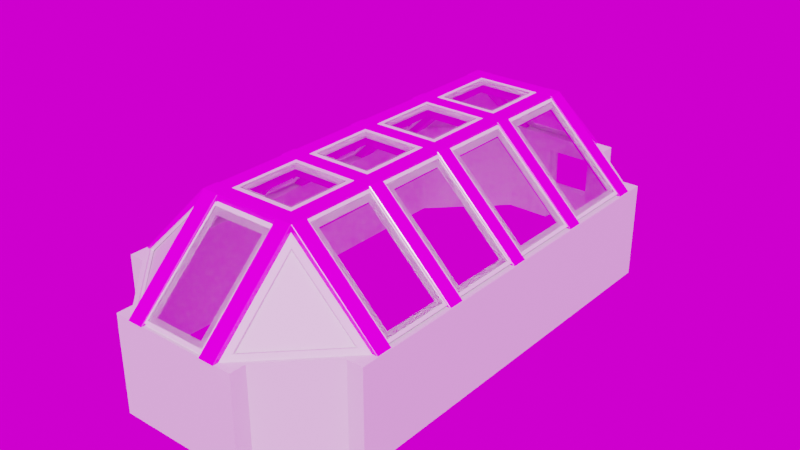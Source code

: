 # Source: room_with_windows_extra_small.blend  (saved by Blender 2.90.8; exported with 4.5.12 LTS)
import bpy
from mathutils import Matrix  # noqa: F401  (used for matrix-valued properties, if any)

bpy.ops.wm.read_factory_settings(use_empty=True)
scene = bpy.context.scene
scene.name = 'Scene'

# ---- collections
col_collection_1 = bpy.data.collections.new('Collection 1'); scene.collection.children.link(col_collection_1)
col_window_front = bpy.data.collections.new('window front'); scene.collection.children.link(col_window_front)
col_window_front_001 = bpy.data.collections.new('window front.001'); scene.collection.children.link(col_window_front_001)
col_window_front_002 = bpy.data.collections.new('window front.002'); scene.collection.children.link(col_window_front_002)
col_window_front_004 = bpy.data.collections.new('window front.004'); scene.collection.children.link(col_window_front_004)
col_windowscorner = bpy.data.collections.new('WindowsCorner'); scene.collection.children.link(col_windowscorner)
col_windowscorner_001 = bpy.data.collections.new('WindowsCorner.001'); scene.collection.children.link(col_windowscorner_001)

# ---- images (referenced by path relative to the original .blend; pixels are not part of the script)
import os
ASSET_DIR = os.environ.get("B2B_ASSET_DIR", "")  # directory of the original .blend (textures are referenced by path, not embedded)
HERE = os.path.dirname(os.path.abspath(__file__))  # packed textures are extracted next to this script under _unpacked/

def load_image(name, relpath, width, height, colorspace="sRGB"):
    """Load a texture the original file referenced (path relative to the .blend, or extracted next to this script)."""
    p = next((c for c in (os.path.join(HERE, relpath), os.path.join(ASSET_DIR, relpath)) if relpath and os.path.exists(c)), "")
    if p:
        img = bpy.data.images.load(p, check_existing=True)
        img.name = name
    else:  # same state as the original file: an image datablock whose file is absent (Cycles renders it pink)
        img = bpy.data.images.new(name, width, height)
        img.source = "FILE"
        img.filepath = "//" + (relpath or name)
    img.colorspace_settings.name = colorspace
    return img
img_plywood_diff_2k_jpg = load_image('plywood_diff_2k.jpg', 'plywood_diff_2k.jpg', 1024, 1024, 'sRGB')
img_plywood_nor_2k_jpg = load_image('plywood_nor_2k.jpg', 'plywood_nor_2k.jpg', 1024, 1024, 'sRGB')
img_lauter_waterfall_8k_exr = load_image('lauter_waterfall_8k.exr', 'lauter_waterfall_8k.exr', 1024, 1024, 'Linear Rec.709')

# ---- materials (node trees are filled in below, after node groups)
mat_material = bpy.data.materials.new('Material')
mat_material.use_transparent_shadow = False
mat_material_002 = bpy.data.materials.new('Material.002')
mat_material_002.use_transparent_shadow = False
mat_material_001 = bpy.data.materials.new('Material.001')
mat_material_001.use_transparent_shadow = False

# ---- material node trees
mat_material.use_nodes = True; mat_material.node_tree.nodes.clear()
_N = mat_material.node_tree.nodes; _L = mat_material.node_tree.links
n0 = _N.new('ShaderNodeOutputMaterial'); n0.name = 'Material Output'; n0.location = (300, 300)
n1 = _N.new('ShaderNodeBsdfPrincipled'); n1.name = 'Principled BSDF'; n1.location = (10, 300)
n1.distribution = 'GGX'
n1.subsurface_method = 'BURLEY'
n1.inputs[2].default_value = 0.1805
n1.inputs[3].default_value = 1.45
n1.inputs[27].default_value = (0.0, 0.0, 0.0, 1.0)
n1.inputs[28].default_value = 1.0
n2 = _N.new('ShaderNodeTexImage'); n2.name = 'Image Texture'; n2.location = (-557, 307)
n2.image = img_plywood_diff_2k_jpg
n3 = _N.new('ShaderNodeNormalMap'); n3.name = 'Normal Map'; n3.location = (-296, 3)
n4 = _N.new('ShaderNodeTexImage'); n4.name = 'Image Texture.001'; n4.location = (-746, 3)
n4.image = img_plywood_nor_2k_jpg
_L.new(n1.outputs[0], n0.inputs[0])
_L.new(n2.outputs[0], n1.inputs[0])
_L.new(n4.outputs[0], n3.inputs[0])
_L.new(n3.outputs[0], n1.inputs[5])
n0.is_active_output = True
mat_material_002.use_nodes = True; mat_material_002.node_tree.nodes.clear()
_N = mat_material_002.node_tree.nodes; _L = mat_material_002.node_tree.links
n0 = _N.new('ShaderNodeBsdfPrincipled'); n0.name = 'Principled BSDF'; n0.location = (-505, 348)
n0.distribution = 'GGX'
n0.subsurface_method = 'BURLEY'
n0.inputs[3].default_value = 1.45
n0.inputs[27].default_value = (0.0, 0.0, 0.0, 1.0)
n0.inputs[28].default_value = 1.0
n1 = _N.new('ShaderNodeOutputMaterial'); n1.name = 'Material Output'; n1.location = (-215, 348)
_L.new(n0.outputs[0], n1.inputs[0])
n1.is_active_output = True
mat_material_001.use_nodes = True; mat_material_001.node_tree.nodes.clear()
_N = mat_material_001.node_tree.nodes; _L = mat_material_001.node_tree.links
n0 = _N.new('ShaderNodeOutputMaterial'); n0.name = 'Material Output'; n0.location = (300, 300)
n1 = _N.new('ShaderNodeBsdfGlass'); n1.name = 'Glass BSDF'; n1.location = (-206, 280)
n1.distribution = 'BECKMANN'
n1.inputs[2].default_value = 1.45
_L.new(n1.outputs[0], n0.inputs[0])
n0.is_active_output = True

# ---- world
world_world = bpy.data.worlds.new('World'); scene.world = world_world
world_world.use_nodes = True; world_world.node_tree.nodes.clear()
_N = world_world.node_tree.nodes; _L = world_world.node_tree.links
n0 = _N.new('ShaderNodeOutputWorld'); n0.name = 'World Output'; n0.location = (-191, 302)
n1 = _N.new('ShaderNodeTexEnvironment'); n1.name = 'Environment Texture'; n1.location = (-513, 281)
n1.image = img_lauter_waterfall_8k_exr
_L.new(n1.outputs[0], n0.inputs[0])
n0.is_active_output = True
world_world.color = (0.05088, 0.05088, 0.05088)
world_world.use_sun_shadow = False
world_world.sun_shadow_jitter_overblur = 0.0

# ---- meshes
me_cube_041 = bpy.data.meshes.new('Cube.041')
me_cube_041.from_pydata([(-4.235, 4.592, 4.083), (-4.235, 6.331, 2.441), (-4.235, 6.728, 2.441), (-3.835, 6.331, 2.441), (-3.835, 6.728, 2.441), (-4.23, -4.608, 4.079), (-4.235, 4.592, 4.479), (-3.83, -4.608, 4.079), (-3.835, 4.592, 4.079), (-3.835, 4.592, 4.479), (-4.23, -6.358, 2.44), (-4.23, -6.753, 2.44), (-4.23, -4.609, 4.478), (-3.83, -6.358, 2.44), (-3.83, -6.753, 2.44), (-3.83, -4.609, 4.478)], [], [(0, 6, 2, 1), (1, 2, 4, 3), (3, 4, 9, 8), (8, 9, 6, 0), (1, 3, 8, 0), (4, 2, 6, 9), (5, 12, 6, 0), (8, 9, 15, 7), (7, 5, 12, 15), (0, 8, 7, 5), (9, 6, 12, 15), (10, 11, 12, 5), (7, 15, 14, 13), (13, 14, 11, 10), (5, 7, 13, 10), (15, 12, 11, 14)])
_uv = me_cube_041.uv_layers.new(name='UVMap')
_uv.uv.foreach_set('vector', [0.3155, 0.9525, 0.3878, 0.8954, 0.7651, 0.8941, 0.7762, 0.9495, 0.01782, 0.4153, -6.177e-06, 0.4153, 1.409e-05, 0.3396, 0.01784, 0.3396, 0.7657, 0.8944, 0.7767, 0.9498, 0.3139, 0.9529, 0.3876, 0.8946, 5.465e-05, 0.188, 0.01801, 0.188, 0.01799, 0.2638, 0.000222, 0.2638, 0.0002404, 0.3392, 0.0002607, 0.2634, 0.5862, 0.2659, 0.5862, 0.3417, 1.409e-05, 0.3396, 3.441e-05, 0.2638, 0.5861, 0.2658, 0.5861, 0.3415, 0.9984, 0.5081, 0.999, 0.9923, -8.127, 0.9799, -8.127, 0.4964, 0.9988, 0.7245, 0.9988, 0.8002, -1.142, 0.7918, -1.142, 0.7162, 0.01799, 0.2638, 0.03594, 0.2638, 0.03596, 0.1882, 0.01801, 0.1882, -8.117, 0.4888, -8.121, -0.005313, 0.9887, 0.004746, 0.9936, 0.4988, 0.09587, 0.3396, 0.09589, 0.2638, 0.9038, 0.264, 0.9038, 0.3398, 0.9743, 0.2683, 0.992, 0.2682, 0.8984, 0.6548, 0.8979, 0.5792, 0.09616, 0.7263, 0.09614, 0.8019, -6.355e-06, 0.4159, 0.01772, 0.4159, 0.9823, 0.3398, 1.0, 0.3398, 1.0, 0.4156, 0.9823, 0.4156, 0.9038, 0.4161, 0.9038, 0.3404, 0.9823, 0.3398, 0.9823, 0.4156, 0.9038, 0.3398, 0.9038, 0.264, 1.0, 0.2641, 1.0, 0.3398])
me_cube_041.materials.append(mat_material)
me_cube_041.use_remesh_fix_poles = True
me_cube_041.use_remesh_preserve_attributes = False
me_cube_041.use_mirror_vertex_groups = False
me_cube_041.update()
me_cube_043 = bpy.data.meshes.new('Cube.043')
me_cube_043.from_pydata([(-4.614, 1.254, 4.087), (-4.614, 2.901, 2.445), (-4.595, 3.306, 2.441), (-4.176, 2.907, 2.445), (-4.195, 3.306, 2.441), (-4.591, -1.21, 4.083), (-4.595, 1.243, 4.483), (-4.191, -1.209, 4.083), (-4.176, 1.24, 4.083), (-4.195, 1.243, 4.483), (-4.591, -2.909, 2.444), (-4.591, -3.31, 2.444), (-4.591, -1.209, 4.482), (-4.191, -2.907, 2.444), (-4.191, -3.31, 2.444), (-4.191, -1.21, 4.482)], [], [(0, 6, 2, 1), (1, 2, 4, 3), (3, 4, 9, 8), (8, 0, 6, 9), (1, 3, 8, 0), (4, 2, 6, 9), (5, 12, 6, 0), (8, 9, 15, 7), (7, 15, 12, 5), (0, 8, 7, 5), (9, 6, 12, 15), (10, 11, 12, 5), (7, 15, 14, 13), (13, 14, 11, 10), (5, 7, 13, 10), (15, 12, 11, 14)])
_uv = me_cube_043.uv_layers.new(name='UVMap')
_uv.uv.foreach_set('vector', [0.156, 0.5448, 0.1568, 0.6188, 0.0003005, 0.2378, 0.03271, 0.2385, 0.1995, 0.005961, 0.1974, 0.08151, 0.1654, 0.08044, 0.1644, 0.00592, 0.9678, 0.6204, 0.9997, 0.6197, 0.8423, 1.0, 0.8422, 0.9257, 0.1324, -0.0004219, 0.1324, 0.08142, 0.1641, 0.07847, 0.1644, 0.003822, 0.0004799, 0.08129, 0.0008604, -0.0005728, 0.1324, -0.0004219, 0.1324, 0.08142, 0.0003004, 0.2378, 0.0003861, 0.1631, 0.1572, 0.1633, 0.1571, 0.2379, 0.8283, 0.5445, 0.8282, 0.619, 0.1568, 0.6188, 0.156, 0.5448, 0.8422, 0.9257, 0.8423, 1.0, 0.1709, 0.9991, 0.171, 0.9246, 0.2315, 0.007009, 0.2314, 0.08155, 0.1994, 0.08152, 0.1995, 0.006976, 0.0003861, 0.1631, 0.001657, 0.08129, 0.6729, 0.08564, 0.6728, 0.1603, 0.1571, 0.2379, 0.1572, 0.1633, 0.8287, 0.1641, 0.8286, 0.2387, 0.9846, 0.3996, 0.9979, 0.4284, 0.5808, 0.4326, 0.6484, 0.4013, 0.5815, 0.4324, 0.6479, 0.4014, 0.9845, 0.3994, 0.9982, 0.4301, 0.8123, 0.0853, 0.844, 0.08533, 0.844, 0.16, 0.8122, 0.16, 0.6728, 0.1603, 0.6729, 0.08564, 0.8123, 0.0853, 0.8122, 0.16, 0.8286, 0.2387, 0.8287, 0.1641, 1.0, 0.1643, 1.0, 0.2389])
me_cube_043.materials.append(mat_material)
me_cube_043.use_remesh_fix_poles = True
me_cube_043.use_remesh_preserve_attributes = False
me_cube_043.use_mirror_vertex_groups = False
me_cube_043.update()
me_cube = bpy.data.meshes.new('Cube')
me_cube.from_pydata([(-4.557, -2.92, 2.041), (-4.557, -2.92, 2.441), (-4.557, -3.32, 2.041), (-4.557, -3.32, 2.441), (-4.557, -2.92, 0.04127), (-4.557, -3.32, 0.04127), (-6.693, -1.163, 2.441), (-6.693, -1.164, 2.041), (-5.014, -3.32, 0.04127), (-5.014, -3.32, 2.041), (-5.014, -2.92, 2.441), (-5.014, -2.92, 0.04127), (-5.014, -3.32, 2.441), (-5.014, -2.92, 2.041), (-6.293, -1.163, 2.441), (-6.293, -1.164, 2.041), (-6.693, -1.164, 0.04109), (-6.293, -1.164, 0.04109), (-6.293, -1.617, 0.04109), (-6.293, -1.616, 2.041), (-6.293, -1.616, 2.441), (-6.693, -1.617, 2.041), (-6.693, -1.617, 0.04109), (-6.688, -1.615, 2.441), (4.557, -2.92, 2.041), (4.557, -2.92, 2.441), (4.557, -3.32, 2.041), (4.557, -3.32, 2.441), (4.557, -2.92, 0.04127), (4.557, -3.32, 0.04127), (6.693, -1.163, 2.441), (6.693, -1.164, 2.041), (5.014, -3.32, 0.04127), (5.014, -3.32, 2.041), (5.014, -2.92, 2.441), (5.014, -2.92, 0.04127), (5.014, -3.32, 2.441), (5.014, -2.92, 2.041), (6.293, -1.163, 2.441), (6.293, -1.163, 2.041), (6.693, -1.164, 0.04109), (6.293, -1.164, 0.04109), (6.293, -1.617, 0.04109), (6.293, -1.616, 2.441), (6.293, -1.617, 2.041), (6.693, -1.617, 2.041), (6.693, -1.617, 0.04109), (6.688, -1.615, 2.441), (-4.557, 2.92, 2.041), (-4.557, 2.92, 2.441), (-4.557, 3.32, 2.041), (-4.557, 3.32, 2.441), (-4.557, 2.92, 0.04127), (-4.557, 3.32, 0.04127), (-6.693, 1.163, 2.441), (-6.693, 1.164, 2.041), (-5.014, 3.32, 0.04127), (-5.014, 3.32, 2.041), (-5.014, 2.92, 2.441), (-5.014, 2.92, 0.04127), (-5.014, 3.32, 2.441), (-5.014, 2.92, 2.041), (-6.293, 1.163, 2.441), (-6.293, 1.163, 2.041), (-6.693, 1.164, 0.04109), (-6.293, 1.164, 0.04109), (-6.293, 1.617, 0.04109), (-6.293, 1.616, 2.041), (-6.293, 1.616, 2.441), (-6.693, 1.617, 2.041), (-6.693, 1.617, 0.04109), (-6.688, 1.615, 2.441), (4.557, 2.92, 2.041), (4.557, 2.92, 2.441), (4.557, 3.32, 2.041), (4.557, 3.32, 2.441), (4.557, 2.92, 0.04127), (4.557, 3.32, 0.04127), (6.693, 1.163, 2.441), (6.693, 1.164, 2.041), (5.014, 3.32, 0.04127), (5.014, 3.32, 2.041), (5.014, 2.92, 2.441), (5.014, 2.92, 0.04127), (5.014, 3.32, 2.441), (5.014, 2.92, 2.041), (6.293, 1.163, 2.441), (6.293, 1.163, 2.041), (6.693, 1.164, 0.04109), (6.293, 1.164, 0.04109), (6.293, 1.617, 0.04109), (6.293, 1.616, 2.441), (6.293, 1.617, 2.041), (6.693, 1.617, 2.041), (6.693, 1.617, 0.04109), (6.688, 1.615, 2.441), (6.693, 1.384e-05, 2.041), (6.693, 1.385e-05, 0.04109), (6.693, 1.383e-05, 2.441), (6.293, 1.385e-05, 0.04109), (6.293, 1.383e-05, 2.441), (6.293, 1.383e-05, 2.041)], [], [(29, 26, 2, 5), (13, 0, 4, 11), (11, 4, 5, 8), (27, 3, 2, 26), (13, 10, 1, 0), (21, 23, 6, 7), (1, 10, 12, 3), (2, 9, 8, 5), (2, 3, 12, 9), (64, 16, 7, 55), (22, 16, 17, 18), (21, 7, 16, 22), (8, 9, 13, 11), (18, 19, 21, 22), (20, 23, 21, 19), (15, 19, 20, 14), (6, 23, 20, 14), (15, 19, 18, 17), (0, 15, 14, 1), (4, 17, 15, 0), (1, 14, 20, 10), (13, 10, 20, 19), (11, 13, 19, 18), (9, 12, 10, 13), (4, 11, 18, 17), (0, 24, 28, 4), (25, 1, 3, 27), (1, 25, 24, 0), (37, 35, 28, 24), (35, 32, 29, 28), (29, 5, 4, 28), (37, 24, 25, 34), (45, 31, 30, 47), (25, 27, 36, 34), (26, 29, 32, 33), (96, 79, 78, 98), (26, 33, 36, 27), (100, 98, 78, 86), (46, 42, 41, 40), (45, 46, 40, 31), (32, 35, 37, 33), (42, 46, 45, 44), (43, 44, 45, 47), (39, 38, 43, 44), (30, 38, 43, 47), (39, 41, 42, 44), (24, 25, 38, 39), (28, 24, 39, 41), (25, 34, 43, 38), (37, 44, 43, 34), (35, 42, 44, 37), (33, 37, 34, 36), (28, 41, 42, 35), (61, 59, 52, 48), (59, 56, 53, 52), (61, 48, 49, 58), (69, 55, 54, 71), (49, 51, 60, 58), (50, 53, 56, 57), (15, 63, 62, 14), (7, 6, 54, 55), (50, 57, 60, 51), (64, 65, 17, 16), (70, 66, 65, 64), (69, 70, 64, 55), (56, 59, 61, 57), (66, 70, 69, 67), (68, 67, 69, 71), (63, 62, 68, 67), (54, 62, 68, 71), (63, 65, 66, 67), (48, 49, 62, 63), (52, 48, 63, 65), (49, 58, 68, 62), (61, 67, 68, 58), (59, 66, 67, 61), (57, 61, 58, 60), (52, 65, 66, 59), (48, 72, 73, 49), (85, 72, 76, 83), (83, 76, 77, 80), (85, 82, 73, 72), (93, 95, 78, 79), (73, 82, 84, 75), (74, 81, 80, 77), (74, 75, 84, 81), (101, 39, 38, 100), (94, 88, 89, 90), (93, 79, 88, 94), (80, 81, 85, 83), (90, 92, 93, 94), (91, 95, 93, 92), (87, 92, 91, 86), (78, 95, 91, 86), (87, 92, 90, 89), (72, 87, 86, 73), (76, 89, 87, 72), (73, 86, 91, 82), (85, 82, 91, 92), (83, 85, 92, 90), (81, 84, 82, 85), (76, 83, 90, 89), (99, 101, 87, 89), (15, 17, 65, 63), (51, 49, 73, 75), (50, 51, 75, 74), (53, 50, 74, 77), (53, 77, 76, 52), (72, 48, 52, 76), (54, 6, 14, 62), (87, 101, 100, 86), (79, 96, 97, 88), (38, 30, 98, 100), (88, 97, 99, 89), (31, 96, 98, 30), (99, 97, 96, 101), (96, 31, 39, 101), (31, 40, 41, 39)])
_uv = me_cube.uv_layers.new(name='UVMap')
_uv.uv.foreach_set('vector', [0.375, 0.9765, 0.375, 0.9765, 0.375, 0.9765, 0.375, 0.9765, 0.375, 0.2683, 0.375, 0.2735, 0.375, 0.2735, 0.375, 0.2683, 0.1433, 0.5, 0.1485, 0.5, 0.1485, 0.75, 0.1433, 0.75, 0.625, 0.9765, 0.625, 0.9765, 0.375, 0.9765, 0.375, 0.9765, 0.375, 0.2683, 0.625, 0.2683, 0.625, 0.2735, 0.375, 0.2735, 0.375, 0.3185, 0.625, 0.3186, 0.625, 0.3348, 0.375, 0.3348, 0.8515, 0.5, 0.8567, 0.5, 0.8567, 0.75, 0.8515, 0.75, 0.375, 0.9765, 0.375, 0.9817, 0.375, 0.9817, 0.375, 0.9765, 0.375, 0.9765, 0.625, 0.9765, 0.625, 0.9817, 0.375, 0.9817, 0.375, 0.3347, 0.375, 0.3347, 0.375, 0.3348, 0.375, 0.3347, 0.1935, 0.5, 0.2097, 0.5, 0.2097, 0.75, 0.1935, 0.75, 0.375, 0.3185, 0.375, 0.3347, 0.375, 0.3347, 0.375, 0.3185, 0.375, 0.9817, 0.375, 0.9817, 0.375, 0.2683, 0.375, 0.2683, 0.375, 0.9315, 0.375, 0.9315, 0.375, 0.3185, 0.375, 0.3185, 0.8064, 0.75, 0.8064, 0.5, 0.375, 0.3185, 0.375, 0.9314, 0.375, 0.9152, 0.375, 0.9314, 0.625, 0.9314, 0.625, 0.9152, 0.7902, 0.5, 0.8064, 0.5, 0.8064, 0.75, 0.7902, 0.75, 0.375, 0.9153, 0.375, 0.9315, 0.375, 0.9315, 0.375, 0.9153, 0.375, 0.2735, 0.375, 0.9152, 0.625, 0.9152, 0.625, 0.2735, 0.375, 0.2735, 0.375, 0.9153, 0.375, 0.9153, 0.375, 0.2735, 0.625, 0.2735, 0.625, 0.9152, 0.625, 0.9314, 0.625, 0.2683, 0.375, 0.2683, 0.625, 0.2683, 0.625, 0.9314, 0.375, 0.9314, 0.375, 0.2683, 0.375, 0.2683, 0.375, 0.9315, 0.375, 0.9315, 0.375, 0.9817, 0.625, 0.9817, 0.8567, 0.5, 0.375, 0.2683, 0.375, 0.2735, 0.375, 0.2683, 0.1935, 0.75, 0.375, 0.9153, 0.0, 0.0, 0.0, 0.0, 0.0, 0.0, 0.0, 0.0, 0.8515, 0.5, 0.8515, 0.5, 0.625, 0.9765, 0.8515, 0.75, 0.0, 0.0, 0.0, 0.0, 0.0, 0.0, 0.0, 0.0, 0.375, 0.2683, 0.375, 0.2683, 0.375, 0.2735, 0.375, 0.2735, 0.1433, 0.5, 0.1433, 0.75, 0.1485, 0.75, 0.1485, 0.5, 0.1485, 0.75, 0.1485, 0.75, 0.0, 0.0, 0.1485, 0.5, 0.375, 0.2683, 0.375, 0.2735, 0.625, 0.2735, 0.625, 0.2683, 0.375, 0.3185, 0.375, 0.3348, 0.625, 0.3348, 0.625, 0.3186, 0.8515, 0.5, 0.8515, 0.75, 0.8567, 0.75, 0.8567, 0.5, 0.375, 0.9765, 0.375, 0.9765, 0.375, 0.9817, 0.375, 0.9817, 0.375, 0.3348, 0.375, 0.3348, 0.625, 0.3348, 0.625, 0.3348, 0.375, 0.9765, 0.375, 0.9817, 0.625, 0.9817, 0.625, 0.9765, 2.045e-07, 2.045e-07, 0.7076, 0.4174, 0.7902, 0.5, 0.0, 0.0, 0.1935, 0.5, 0.1935, 0.75, 0.2097, 0.75, 0.2097, 0.5, 0.375, 0.3185, 0.375, 0.3185, 0.375, 0.3347, 0.375, 0.3347, 0.375, 0.9817, 0.375, 0.2683, 0.375, 0.2683, 0.375, 0.9817, 0.375, 0.9315, 0.375, 0.3185, 0.375, 0.3185, 0.375, 0.9315, 0.8064, 0.75, 0.375, 0.9314, 0.375, 0.3185, 0.8064, 0.5, 0.375, 0.9152, 0.625, 0.9152, 0.625, 0.9314, 0.375, 0.9314, 0.7902, 0.5, 0.7902, 0.75, 0.8064, 0.75, 0.8064, 0.5, 0.375, 0.9153, 0.375, 0.9153, 0.375, 0.9315, 0.375, 0.9315, 0.375, 0.2735, 0.625, 0.2735, 0.625, 0.9152, 0.375, 0.9152, 0.375, 0.2735, 0.375, 0.2735, 0.375, 0.9153, 0.375, 0.9153, 0.625, 0.2735, 0.625, 0.2683, 0.625, 0.9314, 0.625, 0.9152, 0.375, 0.2683, 0.375, 0.9314, 0.625, 0.9314, 0.625, 0.2683, 0.375, 0.2683, 0.375, 0.9315, 0.375, 0.9315, 0.375, 0.2683, 0.375, 0.9817, 0.375, 0.2683, 0.8567, 0.5, 0.625, 0.9817, 0.375, 0.2735, 0.375, 0.9153, 0.1935, 0.75, 0.375, 0.2683, 0.375, 0.2683, 0.375, 0.2683, 0.375, 0.2735, 0.375, 0.2735, 0.1433, 0.5, 0.1433, 0.75, 0.1485, 0.75, 0.1485, 0.5, 0.375, 0.2683, 0.375, 0.2735, 0.625, 0.2735, 0.625, 0.2683, 0.375, 0.3185, 0.375, 0.3348, 0.625, 0.3348, 0.625, 0.3186, 0.8515, 0.5, 0.8515, 0.75, 0.8567, 0.75, 0.8567, 0.5, 0.375, 0.9765, 0.375, 0.9765, 0.375, 0.9817, 0.375, 0.9817, 0.0, 0.0, 0.375, 0.9152, 0.625, 0.9152, 0.0, 0.0, 0.375, 0.3348, 0.625, 0.3348, 0.625, 0.3348, 0.375, 0.3348, 0.375, 0.9765, 0.375, 0.9817, 0.625, 0.9817, 0.625, 0.9765, 0.2097, 0.5, 0.2097, 0.75, 0.2097, 0.75, 0.2097, 0.5, 0.1935, 0.5, 0.1935, 0.75, 0.2097, 0.75, 0.2097, 0.5, 0.375, 0.3185, 0.375, 0.3185, 0.375, 0.3347, 0.375, 0.3347, 0.375, 0.9817, 0.375, 0.2683, 0.375, 0.2683, 0.375, 0.9817, 0.375, 0.9315, 0.375, 0.3185, 0.375, 0.3185, 0.375, 0.9315, 0.8064, 0.75, 0.375, 0.9314, 0.375, 0.3185, 0.8064, 0.5, 0.375, 0.9152, 0.625, 0.9152, 0.625, 0.9314, 0.375, 0.9314, 0.7902, 0.5, 0.7902, 0.75, 0.8064, 0.75, 0.8064, 0.5, 0.375, 0.9153, 0.375, 0.9153, 0.375, 0.9315, 0.375, 0.9315, 0.375, 0.2735, 0.625, 0.2735, 0.625, 0.9152, 0.375, 0.9152, 0.375, 0.2735, 0.375, 0.2735, 0.375, 0.9153, 0.375, 0.9153, 0.625, 0.2735, 0.625, 0.2683, 0.625, 0.9314, 0.625, 0.9152, 0.375, 0.2683, 0.375, 0.9314, 0.625, 0.9314, 0.625, 0.2683, 0.375, 0.2683, 0.375, 0.9315, 0.375, 0.9315, 0.375, 0.2683, 0.375, 0.9817, 0.375, 0.2683, 0.8567, 0.5, 0.625, 0.9817, 0.375, 0.2735, 0.375, 0.9153, 0.1935, 0.75, 0.375, 0.2683, 0.375, 0.2735, 0.375, 0.2735, 0.625, 0.2735, 0.625, 0.2735, 0.375, 0.2683, 0.375, 0.2735, 0.375, 0.2735, 0.375, 0.2683, 0.1433, 0.5, 0.1485, 0.5, 0.1485, 0.75, 0.1433, 0.75, 0.375, 0.2683, 0.625, 0.2683, 0.625, 0.2735, 0.375, 0.2735, 0.375, 0.3185, 0.625, 0.3186, 0.625, 0.3348, 0.375, 0.3348, 0.8515, 0.5, 0.8567, 0.5, 0.8567, 0.75, 0.8515, 0.75, 0.375, 0.9765, 0.375, 0.9817, 0.375, 0.9817, 0.375, 0.9765, 0.375, 0.9765, 0.625, 0.9765, 0.625, 0.9817, 0.375, 0.9817, 0.0, 0.0, 0.0, 0.0, 0.0, 0.0, 2.045e-07, 2.045e-07, 0.1935, 0.5, 0.2097, 0.5, 0.2097, 0.75, 0.1935, 0.75, 0.375, 0.3185, 0.375, 0.3347, 0.375, 0.3347, 0.375, 0.3185, 0.375, 0.9817, 0.375, 0.9817, 0.375, 0.2683, 0.375, 0.2683, 0.375, 0.9315, 0.375, 0.9315, 0.375, 0.3185, 0.375, 0.3185, 0.8064, 0.75, 0.8064, 0.5, 0.375, 0.3185, 0.375, 0.9314, 0.375, 0.9152, 0.375, 0.9314, 0.625, 0.9314, 0.625, 0.9152, 0.7902, 0.5, 0.8064, 0.5, 0.8064, 0.75, 0.7902, 0.75, 0.375, 0.9153, 0.375, 0.9315, 0.375, 0.9315, 0.375, 0.9153, 0.375, 0.2735, 0.375, 0.9152, 0.625, 0.9152, 0.625, 0.2735, 0.375, 0.2735, 0.375, 0.9153, 0.375, 0.9153, 0.375, 0.2735, 0.625, 0.2735, 0.625, 0.9152, 0.625, 0.9314, 0.625, 0.2683, 0.375, 0.2683, 0.625, 0.2683, 0.625, 0.9314, 0.375, 0.9314, 0.375, 0.2683, 0.375, 0.2683, 0.375, 0.9315, 0.375, 0.9315, 0.375, 0.9817, 0.625, 0.9817, 0.8567, 0.5, 0.375, 0.2683, 0.375, 0.2735, 0.375, 0.2683, 0.1935, 0.75, 0.375, 0.9153, 0.0, 0.0, 0.0, 0.0, 0.0, 0.0, 0.0, 0.0, 0.0, 0.0, 0.0, 0.0, 0.0, 0.0, 0.0, 0.0, 0.8515, 0.75, 0.625, 0.2735, 0.8515, 0.5, 0.8515, 0.75, 0.375, 0.9765, 0.8515, 0.75, 0.625, 0.9765, 0.375, 0.9765, 0.375, 0.9765, 0.375, 0.9765, 0.375, 0.9765, 0.375, 0.9765, 0.375, 0.9765, 0.375, 0.9765, 0.1485, 0.5, 0.1485, 0.5, 0.0, 0.0, 0.0, 0.0, 0.0, 0.0, 0.0, 0.0, 0.7902, 0.5, 0.7902, 0.5, 0.0, 0.0, 0.7902, 0.75, 0.0, 0.0, 0.0, 0.0, 2.045e-07, 2.045e-07, 0.0, 0.0, 0.375, 0.3347, 0.375, 0.3348, 0.375, 0.3347, 0.375, 0.3347, 0.0, 0.0, 0.625, 0.3348, 0.7076, 0.4174, 2.045e-07, 2.045e-07, 0.2097, 0.5, 0.2097, 0.5, 0.2097, 0.75, 0.2097, 0.75, 0.375, 0.3348, 0.375, 0.3348, 0.625, 0.3348, 0.625, 0.3348, 0.2097, 0.75, 0.2097, 0.5, 0.375, 0.3348, 0.0, 0.0, 0.375, 0.3348, 0.375, 0.3348, 0.0, 0.0, 0.0, 0.0, 0.0, 0.0, 0.0, 0.0, 0.0, 0.0, 0.0, 0.0])
me_cube.materials.append(mat_material_002)
me_cube.use_remesh_fix_poles = True
me_cube.use_remesh_preserve_attributes = False
me_cube.use_mirror_vertex_groups = False
me_cube.update()
me_cube_048 = bpy.data.meshes.new('Cube.048')
me_cube_048.from_pydata([(6.534, -1.164, 2.041), (6.451, -1.163, 2.041), (6.534, -1.164, 0.04109), (6.451, -1.165, 0.04109), (6.534, 0.0001164, 2.041), (6.534, 0.0001164, 0.04109), (6.452, -8.911e-05, 0.04109), (6.452, -8.911e-05, 2.041), (6.534, -1.164, 1.041), (6.451, -1.164, 1.041), (6.452, -8.911e-05, 1.041), (6.534, 0.0001164, 1.041), (6.534, -1.164, 1.951), (6.451, -1.164, 1.951), (6.452, -8.911e-05, 1.951), (6.534, 0.0001164, 1.951), (6.534, -1.078, 2.041), (6.534, -1.078, 0.04109), (6.451, -1.078, 0.04109), (6.451, -1.077, 2.041), (6.451, -1.078, 1.041), (6.534, -1.078, 1.041), (6.534, -1.078, 1.951), (6.451, -1.077, 1.951), (6.534, -0.1175, 2.041), (6.534, -0.1176, 0.04109), (6.452, -0.1178, 0.04109), (6.452, -0.1177, 2.041), (6.452, -0.1177, 1.041), (6.534, -0.1175, 1.041), (6.534, -0.1175, 1.951), (6.452, -0.1177, 1.951)], [], [(17, 2, 3, 18), (21, 8, 2, 17), (31, 27, 7, 14), (16, 19, 1, 0), (13, 12, 0, 1), (14, 7, 4, 15), (6, 10, 11, 5), (3, 2, 8, 9), (26, 28, 10, 6), (22, 12, 8, 21), (16, 0, 12, 22), (10, 14, 15, 11), (9, 8, 12, 13), (28, 31, 14, 10), (9, 13, 23, 20), (24, 16, 22, 30), (28, 20, 21, 29), (3, 9, 20, 18), (24, 27, 19, 16), (13, 1, 19, 23), (29, 21, 17, 25), (25, 17, 18, 26), (5, 25, 26, 6), (11, 29, 25, 5), (4, 7, 27, 24), (15, 30, 29, 11), (4, 24, 30, 15), (29, 30, 31, 28), (18, 20, 28, 26), (23, 19, 27, 31), (20, 23, 22, 21), (30, 22, 23, 31)])
_uv = me_cube_048.uv_layers.new(name='UVMap')
_uv.uv.foreach_set('vector', [0.9096, 0.0371, 0.9096, 0.0001063, 0.9397, 0.0, 0.9397, 0.037, 0.03151, 0.4294, 9.924e-05, 0.4294, 0.0, 1.232e-07, 0.03141, 7.039e-08, 0.8064, 0.03871, 0.8064, 3.072e-07, 0.8493, 0.0, 0.8493, 0.03871, 0.9397, 0.5371, 0.9096, 0.5373, 0.9096, 0.5003, 0.9397, 0.5002, 0.8493, 0.8202, 0.8794, 0.8202, 0.8794, 0.8589, 0.8493, 0.8589, 0.9096, 0.8202, 0.9096, 0.8589, 0.8794, 0.8589, 0.8794, 0.8202, 0.9096, 6.399e-09, 0.9096, 0.4294, 0.8794, 0.4294, 0.8794, 0.0, 0.8493, 0.0, 0.8794, 7.519e-08, 0.8794, 0.4294, 0.8493, 0.4294, 0.8063, 0.8589, 0.8064, 0.4294, 0.8493, 0.4294, 0.8493, 0.8589, 0.03159, 0.8202, 0.0001895, 0.8202, 9.924e-05, 0.4294, 0.03151, 0.4294, 0.0316, 0.8589, 0.0001984, 0.8589, 0.0001895, 0.8202, 0.03159, 0.8202, 0.9096, 0.4294, 0.9096, 0.8202, 0.8794, 0.8202, 0.8794, 0.4294, 0.8493, 0.4294, 0.8794, 0.4294, 0.8794, 0.8202, 0.8493, 0.8202, 0.8064, 0.4294, 0.8064, 0.03871, 0.8493, 0.03871, 0.8493, 0.4294, 0.4248, 0.4294, 0.425, 0.03871, 0.4564, 0.03871, 0.4562, 0.4294, 0.3817, 0.8589, 0.0316, 0.8589, 0.03159, 0.8202, 0.3817, 0.8202, 0.9699, 9.466e-05, 0.9699, 0.4124, 0.9397, 0.4124, 0.9397, 0.0, 0.4246, 0.8589, 0.4248, 0.4294, 0.4562, 0.4294, 0.456, 0.8589, 0.9397, 0.9495, 0.9096, 0.9494, 0.9096, 0.5373, 0.9397, 0.5371, 0.425, 0.03871, 0.425, 3.072e-07, 0.4564, 4.095e-07, 0.4564, 0.03871, 0.3817, 0.4294, 0.03151, 0.4294, 0.03141, 7.039e-08, 0.3817, 0.0, 0.9096, 0.4496, 0.9096, 0.0371, 0.9397, 0.037, 0.9397, 0.4495, 0.9096, 0.5002, 0.9096, 0.4496, 0.9397, 0.4495, 0.9397, 0.5001, 0.4246, 0.4294, 0.3817, 0.4294, 0.3817, 0.0, 0.4246, 4.799e-08, 0.9397, 1.0, 0.9096, 0.9999, 0.9096, 0.9494, 0.9397, 0.9495, 0.4246, 0.8202, 0.3817, 0.8202, 0.3817, 0.4294, 0.4246, 0.4294, 0.4246, 0.8589, 0.3817, 0.8589, 0.3817, 0.8202, 0.4246, 0.8202, 0.9699, 0.3907, 0.9699, 0.0, 1.0, 1.536e-07, 1.0, 0.3907, 0.456, 0.8589, 0.4562, 0.4294, 0.8064, 0.4294, 0.8063, 0.8589, 0.4564, 0.03871, 0.4564, 4.095e-07, 0.8064, 3.072e-07, 0.8064, 0.03871, 1.0, 0.3907, 1.0, 0.7814, 0.9699, 0.7814, 0.9699, 0.3907, 0.9397, 0.8248, 0.9397, 0.4124, 0.9699, 0.4125, 0.9699, 0.8247])
me_cube_048.materials.append(mat_material_002)
me_cube_048.use_remesh_fix_poles = True
me_cube_048.use_remesh_preserve_attributes = False
me_cube_048.use_mirror_vertex_groups = False
me_cube_048.update()
me_cube_042 = bpy.data.meshes.new('Cube.042')
me_cube_042.from_pydata([(-4.067, -3.723, 4.383), (-4.067, -3.723, 4.429), (-4.067, -2.298, 4.384), (-4.067, -2.298, 4.43), (-2.503, -3.724, 4.383), (-2.503, -3.724, 4.428), (-2.503, -2.298, 4.383), (-2.503, -2.298, 4.429), (-3.968, -3.637, 4.429), (-3.969, -3.637, 4.382), (-3.969, -2.385, 4.382), (-2.601, -2.385, 4.382), (-2.601, -3.637, 4.382), (-2.601, -2.385, 4.429), (-3.968, -2.385, 4.429), (-2.601, -3.637, 4.429), (-4.185, -3.829, 4.336), (-4.185, -3.829, 4.476), (-4.185, -2.193, 4.336), (-4.185, -2.193, 4.476), (-2.384, -3.829, 4.336), (-2.384, -3.829, 4.476), (-2.384, -2.193, 4.336), (-2.384, -2.193, 4.476), (-4.067, -2.298, 4.476), (-2.503, -2.298, 4.476), (-4.067, -3.723, 4.476), (-4.067, -2.298, 4.336), (-2.503, -3.724, 4.336), (-4.067, -3.724, 4.336), (-2.503, -2.298, 4.336), (-2.503, -3.724, 4.476)], [(0, 1), (2, 3), (6, 7), (4, 5)], [(28, 29, 0, 4), (1, 5, 15, 8), (0, 2, 10, 9), (12, 4, 0, 9), (13, 14, 10, 11), (15, 13, 11, 12), (8, 15, 12, 9), (14, 8, 9, 10), (1, 3, 24, 26), (23, 21, 20, 22), (21, 17, 16, 20), (18, 16, 17, 19), (26, 24, 19, 17), (3, 1, 8, 14), (3, 7, 25, 24), (7, 13, 15, 5), (26, 31, 5, 1), (27, 29, 16, 18), (27, 18, 22, 30), (7, 3, 14, 13), (23, 19, 24, 25), (30, 22, 20, 28), (25, 31, 21, 23), (2, 27, 30, 6), (27, 2, 0, 29), (29, 28, 20, 16), (26, 17, 21, 31), (23, 22, 18, 19), (4, 6, 30, 28), (6, 4, 12, 11), (2, 6, 11, 10), (5, 31, 25, 7)])
_uv = me_cube_042.uv_layers.new(name='UVMap')
_uv.uv.foreach_set('vector', [0.0, 0.0, 0.0, 0.0, 0.0, 0.0, 0.0, 0.0, 0.0, 0.0, 0.0, 0.0, 0.0, 0.0, 0.0, 0.0, 0.0, 0.0, 0.0, 0.0, 0.2588, 0.6111, 0.2083, 0.6389, 0.3089, 0.6389, 0.0, 0.0, 0.0, 0.0, 0.2588, 0.6389, 0.6911, 0.6111, 0.7412, 0.6111, 0.2588, 0.6111, 0.3089, 0.6111, 0.6911, 0.6389, 0.6911, 0.6111, 0.3089, 0.6111, 0.3089, 0.6389, 0.7412, 0.6389, 0.6911, 0.6389, 0.3089, 0.6389, 0.2588, 0.6389, 0.7412, 0.6111, 0.7412, 0.6389, 0.2588, 0.6389, 0.2588, 0.6111, 0.0, 0.0, 0.625, 0.25, 0.7412, 0.6111, 0.7412, 0.6389, 0.625, 0.5, 0.625, 0.75, 0.375, 0.75, 0.375, 0.5, 0.625, 0.75, 0.0, 0.0, 0.0, 0.0, 0.375, 0.75, 0.0, 0.0, 0.0, 0.0, 0.0, 0.0, 0.0, 0.0, 0.7412, 0.6389, 0.7412, 0.6111, 0.0, 0.0, 0.0, 0.0, 0.625, 0.25, 0.625, 0.0, 0.0, 0.0, 0.7412, 0.6111, 0.625, 0.25, 0.625, 0.5, 0.6911, 0.6111, 0.7412, 0.6111, 0.625, 0.5, 0.6911, 0.6111, 0.6911, 0.6389, 0.625, 0.75, 0.7412, 0.6389, 0.6911, 0.6389, 0.0, 0.0, 0.0, 0.0, 0.2588, 0.6111, 0.0, 0.0, 0.0, 0.0, 0.0, 0.0, 0.2588, 0.6111, 0.0, 0.0, 0.375, 0.5, 0.3089, 0.6111, 0.625, 0.5, 0.625, 0.25, 0.7412, 0.6111, 0.6911, 0.6111, 0.625, 0.5, 0.0, 0.0, 0.7412, 0.6111, 0.6911, 0.6111, 0.0, 0.0, 0.375, 0.5, 0.375, 0.75, 0.0, 0.0, 0.6911, 0.6111, 0.6911, 0.6389, 0.625, 0.6389, 0.625, 0.5, 0.125, 0.5, 0.2588, 0.6111, 0.3089, 0.6111, 0.375, 0.5, 0.0, 0.0, 0.0, 0.0, 0.0, 0.0, 0.0, 0.0, 0.0, 0.0, 0.0, 0.0, 0.375, 0.75, 0.0, 0.0, 0.7412, 0.6389, 0.0, 0.0, 0.625, 0.6389, 0.6911, 0.6389, 0.625, 0.5, 0.375, 0.5, 0.0, 0.0, 0.0, 0.0, 0.0, 0.0, 0.375, 0.5, 0.0, 0.0, 0.0, 0.0, 0.375, 0.5, 0.375, 0.75, 0.3089, 0.6389, 0.3089, 0.6111, 0.375, 0.25, 0.375, 0.5, 0.3089, 0.6111, 0.2588, 0.6111, 0.0, 0.0, 0.6911, 0.6389, 0.6911, 0.6111, 0.625, 0.5])
me_cube_042.use_remesh_fix_poles = True
me_cube_042.use_remesh_preserve_attributes = False
me_cube_042.use_mirror_vertex_groups = False
me_cube_042.update()
me_cube_047 = bpy.data.meshes.new('Cube.047')
me_cube_047.from_pydata([(-4.059, -2.302, 4.471), (-2.51, -2.302, 4.471), (-4.059, -3.719, 4.471), (-2.51, -3.719, 4.471), (-4.059, -2.302, 4.481), (-2.51, -2.302, 4.481), (-4.059, -3.719, 4.481), (-2.51, -3.719, 4.481)], [], [(1, 3, 2, 0), (5, 4, 6, 7), (0, 2, 6, 4), (2, 3, 7, 6), (3, 1, 5, 7), (1, 0, 4, 5)])
_uv = me_cube_047.uv_layers.new(name='UVMap')
_uv.uv.foreach_set('vector', [0.6911, 0.6111, 0.6911, 0.6389, 0.7412, 0.6389, 0.7412, 0.6111, 0.6911, 0.6111, 0.7412, 0.6111, 0.7412, 0.6389, 0.6911, 0.6389, 0.7412, 0.6111, 0.7412, 0.6389, 0.7412, 0.6389, 0.7412, 0.6111, 0.7412, 0.6389, 0.6911, 0.6389, 0.6911, 0.6389, 0.7412, 0.6389, 0.6911, 0.6389, 0.6911, 0.6111, 0.6911, 0.6111, 0.6911, 0.6389, 0.6911, 0.6111, 0.7412, 0.6111, 0.7412, 0.6111, 0.6911, 0.6111])
me_cube_047.materials.append(mat_material_001)
me_cube_047.use_remesh_fix_poles = True
me_cube_047.use_remesh_preserve_attributes = False
me_cube_047.use_mirror_vertex_groups = False
me_cube_047.update()
me_cube_044 = bpy.data.meshes.new('Cube.044')
me_cube_044.from_pydata([(4.683, 2.301, 4.256), (6.551, 2.302, 2.521), (6.521, 2.3, 2.49), (6.551, 3.821, 2.521), (6.521, 3.835, 2.49), (4.677, 3.82, 4.261), (4.66, 2.3, 4.218), (4.66, 3.835, 4.218), (6.615, 3.883, 2.472), (4.622, 3.881, 4.32), (6.615, 2.255, 2.471), (4.629, 2.254, 4.315), (6.58, 3.836, 2.552), (4.706, 3.835, 4.292), (6.58, 2.302, 2.552), (4.712, 2.301, 4.287), (6.642, 3.883, 2.501), (4.649, 3.881, 4.349), (6.642, 2.255, 2.5), (4.656, 2.254, 4.344), (4.756, 2.3, 4.129), (4.756, 3.835, 4.129), (6.425, 2.3, 2.579), (6.425, 3.835, 2.579), (4.66, 3.703, 4.218), (6.521, 3.704, 2.49), (4.756, 3.703, 4.129), (6.425, 3.704, 2.579), (4.66, 2.431, 4.218), (4.756, 2.431, 4.129), (6.425, 2.431, 2.579), (6.521, 2.431, 2.49), (4.795, 3.703, 4.156), (6.464, 3.704, 2.607), (4.795, 2.431, 4.156), (6.464, 2.431, 2.607)], [], [(26, 24, 7, 21), (11, 19, 17, 9), (1, 0, 15, 14), (3, 1, 14, 12), (3, 4, 23, 21, 7, 5), (0, 5, 13, 15), (0, 6, 20, 22, 2, 1), (6, 0, 5, 7, 24, 28), (8, 16, 18, 10), (15, 19, 18, 14), (14, 18, 16, 12), (13, 17, 19, 15), (12, 16, 17, 13), (9, 17, 16, 8), (4, 3, 1, 2, 31, 25), (10, 18, 19, 11), (9, 5, 0, 11), (5, 3, 12, 13), (8, 3, 5, 9), (10, 1, 3, 8), (11, 0, 1, 10), (27, 26, 21, 23), (25, 27, 23, 4), (31, 30, 27, 25), (29, 28, 24, 26), (20, 6, 28, 29), (22, 20, 29, 30), (2, 22, 30, 31), (30, 35, 33, 27), (27, 33, 32, 26), (29, 34, 35, 30), (26, 32, 34, 29), (5, 0, 34, 32), (0, 1, 35, 34), (1, 3, 33, 35), (33, 3, 5, 32)])
_uv = me_cube_044.uv_layers.new(name='UVMap')
_uv.uv.foreach_set('vector', [0.0, 0.0, 0.0, 0.0, 0.0, 0.0, 0.0, 0.0, 0.0, 0.0, 0.0, 0.0, 0.0, 0.0, 0.0, 0.0, 0.0, 0.0, 0.0, 0.0, 0.0, 0.0, 0.0, 0.0, 0.0, 0.0, 0.0, 0.0, 0.0, 0.0, 0.0, 0.0, 0.0, 0.0, 0.0, 0.0, 0.0, 0.0, 0.0, 0.0, 0.0, 0.0, 0.0, 0.0, 0.0, 0.0, 0.0, 0.0, 0.0, 0.0, 0.0, 0.0, 0.0, 0.0, 0.0, 0.0, 0.0, 0.0, 0.0, 0.0, 0.0, 0.0, 0.0, 0.0, 0.0, 0.0, 0.0, 0.0, 0.0, 0.0, 0.0, 0.0, 0.0, 0.0, 0.0, 0.0, 0.0, 0.0, 0.0, 0.0, 0.0, 0.0, 0.0, 0.0, 0.0, 0.0, 0.0, 0.0, 0.0, 0.0, 0.0, 0.0, 0.0, 0.0, 0.0, 0.0, 0.0, 0.0, 0.0, 0.0, 0.0, 0.0, 0.0, 0.0, 0.0, 0.0, 0.0, 0.0, 0.0, 0.0, 0.0, 0.0, 0.0, 0.0, 0.0, 0.0, 0.0, 0.0, 0.0, 0.0, 0.0, 0.0, 0.0, 0.0, 0.0, 0.0, 0.0, 0.0, 0.0, 0.0, 0.0, 0.0, 0.0, 0.0, 0.0, 0.0, 0.0, 0.0, 0.0, 0.0, 0.0, 0.0, 0.0, 0.0, 0.0, 0.0, 0.0, 0.0, 0.0, 0.0, 0.0, 0.0, 0.0, 0.0, 0.0, 0.0, 0.0, 0.0, 0.0, 0.0, 0.0, 0.0, 0.0, 0.0, 0.0, 0.0, 0.0, 0.0, 0.0, 0.0, 0.0, 0.0, 0.0, 0.0, 0.0, 0.0, 0.0, 0.0, 0.0, 0.0, 0.0, 0.0, 0.0, 0.0, 0.0, 0.0, 0.0, 0.0, 0.0, 0.0, 0.0, 0.0, 0.0, 0.0, 0.0, 0.0, 0.0, 0.0, 0.0, 0.0, 0.0, 0.0, 0.0, 0.0, 0.0, 0.0, 0.0, 0.0, 0.0, 0.0, 0.0, 0.0, 0.0, 0.0, 0.0, 0.0, 0.0, 0.0, 0.0, 0.0, 0.0, 0.0, 0.0, 0.0, 0.0, 0.0, 0.0, 0.0, 0.0, 0.0, 0.0, 0.0, 0.0, 0.0, 0.0, 0.0, 0.0, 0.0, 0.0, 0.0, 0.0, 0.0, 0.0, 0.0, 0.0, 0.0, 0.0, 0.0, 0.0, 0.0, 0.0, 0.0, 0.0, 0.0, 0.0, 0.0, 0.0, 0.0, 0.0, 0.0, 0.0, 0.0, 0.0, 0.0, 0.0, 0.0, 0.0, 0.0, 0.0, 0.0, 0.0, 0.0, 0.0, 0.0, 0.0, 0.0, 0.0, 0.0, 0.0, 0.0, 0.0, 0.0, 0.0, 0.0, 0.0, 0.0, 0.0, 0.0, 0.0, 0.0, 0.0, 0.0, 0.0, 0.0, 0.0, 0.0, 0.0, 0.0, 0.0, 0.0, 0.0, 0.0, 0.0, 0.0])
me_cube_044.use_remesh_fix_poles = True
me_cube_044.use_remesh_preserve_attributes = False
me_cube_044.use_mirror_vertex_groups = False
me_cube_044.update()
me_cube_046 = bpy.data.meshes.new('Cube.046')
me_cube_046.from_pydata([(4.681, 2.297, 4.255), (6.55, 2.298, 2.52), (6.55, 3.832, 2.52), (4.675, 3.831, 4.26), (4.712, 2.297, 4.285), (6.581, 2.298, 2.55), (4.706, 3.831, 4.29), (6.581, 3.832, 2.551)], [], [(2, 1, 0, 3), (7, 6, 4, 5), (0, 4, 6, 3), (3, 6, 7, 2), (1, 5, 4, 0), (2, 7, 5, 1)])
_uv = me_cube_046.uv_layers.new(name='UVMap')
_uv.uv.foreach_set('vector', [0.0, 0.0, 0.0, 0.0, 0.0, 0.0, 0.0, 0.0, 0.0, 0.0, 0.0, 0.0, 0.0, 0.0, 0.0, 0.0, 0.0, 0.0, 0.0, 0.0, 0.0, 0.0, 0.0, 0.0, 0.0, 0.0, 0.0, 0.0, 0.0, 0.0, 0.0, 0.0, 0.0, 0.0, 0.0, 0.0, 0.0, 0.0, 0.0, 0.0, 0.0, 0.0, 0.0, 0.0, 0.0, 0.0, 0.0, 0.0])
me_cube_046.materials.append(mat_material_001)
me_cube_046.use_remesh_fix_poles = True
me_cube_046.use_remesh_preserve_attributes = False
me_cube_046.use_mirror_vertex_groups = False
me_cube_046.update()
me_cube_002 = bpy.data.meshes.new('Cube.002')
me_cube_002.from_pydata([(4.598, 2.26, 4.197), (4.6, 2.259, 4.337), (4.598, 3.899, 4.197), (4.6, 3.898, 4.337), (6.53, 2.257, 2.438), (6.627, 2.26, 2.44), (6.53, 3.896, 2.438), (6.627, 3.899, 2.44), (4.598, 3.794, 4.197), (4.598, 2.365, 4.197), (4.6, 2.364, 4.337), (4.6, 3.794, 4.337), (6.53, 2.362, 2.438), (6.53, 3.792, 2.438), (6.627, 3.794, 2.44), (6.627, 2.365, 2.44), (6.432, 3.898, 2.527), (4.697, 3.898, 4.111), (4.748, 3.898, 4.185), (6.495, 3.899, 2.572), (4.697, 2.259, 4.111), (6.432, 2.258, 2.527), (6.495, 2.259, 2.572), (4.729, 2.259, 4.203), (4.732, 3.792, 4.146), (6.479, 3.794, 2.529), (4.732, 2.363, 4.146), (6.479, 2.364, 2.529), (6.455, 3.793, 2.506), (4.697, 3.794, 4.111), (6.455, 2.364, 2.506), (4.697, 2.364, 4.111), (6.53, 3.844, 2.438), (4.598, 3.847, 4.197), (4.697, 3.846, 4.111), (6.495, 3.846, 2.572), (4.748, 3.846, 4.185), (6.547, 3.794, 2.52), (6.547, 2.364, 2.52), (6.461, 3.897, 2.501), (6.548, 2.261, 2.521), (4.598, 2.312, 4.197), (6.627, 2.312, 2.44), (6.495, 2.312, 2.572), (4.729, 2.312, 4.203), (4.697, 2.312, 4.111), (4.661, 3.899, 4.143), (4.679, 2.26, 4.256), (4.661, 3.795, 4.143), (4.661, 2.365, 4.143), (4.679, 3.899, 4.256), (4.661, 2.26, 4.143), (4.679, 3.794, 4.256), (4.679, 2.365, 4.256), (4.661, 3.847, 4.143), (4.661, 2.312, 4.143), (4.679, 2.312, 4.256), (6.461, 3.793, 2.501), (6.461, 2.363, 2.501), (6.461, 3.845, 2.501), (6.548, 3.899, 2.521), (6.461, 2.258, 2.501), (6.518, 3.794, 2.49), (6.518, 2.364, 2.49), (6.548, 2.313, 2.521), (4.6, 2.311, 4.337), (6.53, 2.31, 2.438), (6.479, 2.312, 2.529), (4.713, 2.312, 4.161), (6.432, 2.311, 2.527), (6.518, 2.312, 2.49), (6.461, 2.311, 2.501), (6.627, 3.847, 2.44), (6.432, 3.845, 2.527), (6.479, 3.846, 2.529), (4.731, 3.846, 4.143), (4.6, 3.846, 4.337), (6.548, 3.847, 2.521), (4.679, 3.847, 4.256), (6.518, 3.846, 2.49), (4.673, 3.898, 4.261), (4.655, 2.259, 4.148), (4.657, 3.794, 4.218), (4.657, 2.364, 4.218), (4.673, 3.846, 4.261), (4.655, 3.899, 4.148), (4.655, 3.794, 4.148), (4.655, 2.365, 4.148), (4.657, 2.312, 4.218), (4.655, 2.312, 4.148), (4.657, 3.846, 4.218), (4.655, 3.846, 4.148)], [], [(33, 76, 3, 2), (39, 60, 7, 6), (66, 42, 5, 4), (51, 47, 1, 0), (71, 66, 4, 61), (56, 65, 1, 47), (78, 76, 11, 52), (52, 11, 10, 53), (59, 32, 13, 57), (57, 13, 12, 58), (32, 72, 14, 13), (13, 14, 15, 12), (41, 65, 10, 9), (9, 10, 11, 8), (86, 29, 31, 87), (30, 27, 25, 28), (91, 34, 29, 86), (34, 73, 28, 29), (62, 25, 27, 63), (24, 29, 28, 25), (79, 74, 25, 62), (74, 75, 24, 25), (64, 43, 22, 40), (43, 44, 23, 22), (89, 45, 20, 81), (45, 69, 21, 20), (61, 40, 22, 21), (21, 22, 23, 20), (85, 80, 18, 17), (17, 18, 19, 16), (26, 27, 30, 31), (31, 29, 24, 26), (19, 18, 36, 35), (60, 19, 35, 77), (17, 16, 73, 34), (85, 17, 34, 91), (6, 7, 72, 32), (39, 6, 32, 59), (50, 3, 76, 78), (7, 60, 77, 72), (4, 5, 40, 61), (42, 64, 40, 5), (72, 77, 37, 14), (14, 37, 38, 15), (67, 68, 44, 43), (70, 67, 43, 64), (0, 1, 65, 41), (80, 50, 78, 84), (2, 46, 54, 33), (2, 3, 50, 46), (41, 55, 51, 0), (33, 54, 48, 8), (8, 48, 49, 9), (82, 52, 53, 83), (90, 78, 52, 82), (81, 47, 51), (16, 19, 60, 39), (69, 71, 61, 21), (73, 59, 57, 28), (28, 57, 58, 30), (16, 39, 59, 73), (77, 79, 62, 37), (37, 62, 63, 38), (30, 58, 71, 69), (38, 63, 70, 64), (9, 49, 55, 41), (83, 53, 56, 88), (12, 15, 42, 66), (58, 12, 66, 71), (53, 10, 65, 56), (63, 27, 67, 70), (27, 26, 68, 67), (87, 31, 45, 89), (31, 30, 69, 45), (15, 38, 64, 42), (84, 78, 90), (8, 11, 76, 33), (35, 36, 75, 74), (77, 35, 74, 79), (36, 84, 90, 75), (49, 87, 89, 55), (26, 83, 88, 68), (20, 23, 47, 81), (44, 56, 47, 23), (75, 90, 82, 24), (24, 82, 83, 26), (18, 80, 84, 36), (68, 88, 56, 44), (46, 85, 91, 54), (46, 50, 80, 85), (55, 89, 81, 51), (54, 91, 86, 48), (48, 86, 87, 49)])
_uv = me_cube_002.uv_layers.new(name='UVMap')
_uv.uv.foreach_set('vector', [0.375, 0.2083, 0.625, 0.2083, 0.625, 0.25, 0.375, 0.25, 0.375, 0.4414, 0.625, 0.4414, 0.625, 0.5, 0.375, 0.5, 0.375, 0.7083, 0.625, 0.7083, 0.625, 0.75, 0.375, 0.75, 0.375, 0.9526, 0.625, 0.9526, 0.625, 1.0, 0.375, 1.0, 0.3164, 0.7083, 0.375, 0.7083, 0.375, 0.75, 0.3164, 0.75, 0.8276, 0.7083, 0.875, 0.7083, 0.875, 0.75, 0.8276, 0.75, 0.8276, 0.5417, 0.875, 0.5417, 0.875, 0.5833, 0.8276, 0.5833, 0.8276, 0.5833, 0.875, 0.5833, 0.875, 0.6667, 0.8276, 0.6667, 0.3164, 0.5417, 0.375, 0.5417, 0.375, 0.5833, 0.3164, 0.5833, 0.3164, 0.5833, 0.375, 0.5833, 0.375, 0.6667, 0.3164, 0.6667, 0.375, 0.5417, 0.625, 0.5417, 0.625, 0.5833, 0.375, 0.5833, 0.375, 0.5833, 0.625, 0.5833, 0.625, 0.6667, 0.375, 0.6667, 0.375, 0.04167, 0.625, 0.04167, 0.625, 0.08333, 0.375, 0.08333, 0.375, 0.08333, 0.625, 0.08333, 0.625, 0.1667, 0.375, 0.1667, 0.1724, 0.5833, 0.2083, 0.5833, 0.2083, 0.6667, 0.1724, 0.6667, 0.2917, 0.6667, 0.7083, 0.6667, 0.7083, 0.5833, 0.2917, 0.5833, 0.1724, 0.5417, 0.2083, 0.5417, 0.2083, 0.5833, 0.1724, 0.5833, 0.2083, 0.5417, 0.2917, 0.5417, 0.2917, 0.5833, 0.2083, 0.5833, 0.6836, 0.5833, 0.7083, 0.5833, 0.7083, 0.6667, 0.6836, 0.6667, 0.7917, 0.5833, 0.2083, 0.5833, 0.2917, 0.5833, 0.7083, 0.5833, 0.6836, 0.5417, 0.7083, 0.5417, 0.7083, 0.5833, 0.6836, 0.5833, 0.7083, 0.5417, 0.7917, 0.5417, 0.7917, 0.5833, 0.7083, 0.5833, 0.6836, 0.7083, 0.7083, 0.7083, 0.7083, 0.75, 0.6836, 0.75, 0.7083, 0.7083, 0.7917, 0.7083, 0.7917, 0.75, 0.7083, 0.75, 0.1724, 0.7083, 0.2083, 0.7083, 0.2083, 0.75, 0.1724, 0.75, 0.2083, 0.7083, 0.2917, 0.7083, 0.2917, 0.75, 0.2083, 0.75, 0.375, 0.8086, 0.625, 0.8086, 0.625, 0.8333, 0.375, 0.8333, 0.375, 0.8333, 0.625, 0.8333, 0.625, 0.9167, 0.375, 0.9167, 0.375, 0.2974, 0.625, 0.2974, 0.625, 0.3333, 0.375, 0.3333, 0.375, 0.3333, 0.625, 0.3333, 0.625, 0.4167, 0.375, 0.4167, 0.7917, 0.6667, 0.7083, 0.6667, 0.2917, 0.6667, 0.2083, 0.6667, 0.2083, 0.6667, 0.2083, 0.5833, 0.7917, 0.5833, 0.7917, 0.6667, 0.7083, 0.5, 0.7917, 0.5, 0.7917, 0.5417, 0.7083, 0.5417, 0.6836, 0.5, 0.7083, 0.5, 0.7083, 0.5417, 0.6836, 0.5417, 0.2083, 0.5, 0.2917, 0.5, 0.2917, 0.5417, 0.2083, 0.5417, 0.1724, 0.5, 0.2083, 0.5, 0.2083, 0.5417, 0.1724, 0.5417, 0.375, 0.5, 0.625, 0.5, 0.625, 0.5417, 0.375, 0.5417, 0.3164, 0.5, 0.375, 0.5, 0.375, 0.5417, 0.3164, 0.5417, 0.8276, 0.5, 0.875, 0.5, 0.875, 0.5417, 0.8276, 0.5417, 0.625, 0.5, 0.6836, 0.5, 0.6836, 0.5417, 0.625, 0.5417, 0.375, 0.75, 0.625, 0.75, 0.625, 0.8086, 0.375, 0.8086, 0.625, 0.7083, 0.6836, 0.7083, 0.6836, 0.75, 0.625, 0.75, 0.625, 0.5417, 0.6836, 0.5417, 0.6836, 0.5833, 0.625, 0.5833, 0.625, 0.5833, 0.6836, 0.5833, 0.6836, 0.6667, 0.625, 0.6667, 0.7083, 0.7083, 0.7917, 0.7083, 0.7917, 0.7083, 0.7083, 0.7083, 0.6836, 0.7083, 0.7083, 0.7083, 0.7083, 0.7083, 0.6836, 0.7083, 0.375, 0.0, 0.625, 0.0, 0.625, 0.04167, 0.375, 0.04167, 0.8276, 0.5, 0.8276, 0.5, 0.8276, 0.5417, 0.8276, 0.5417, 0.125, 0.5, 0.1724, 0.5, 0.1724, 0.5417, 0.125, 0.5417, 0.375, 0.25, 0.625, 0.25, 0.625, 0.2974, 0.375, 0.2974, 0.125, 0.7083, 0.1724, 0.7083, 0.1724, 0.75, 0.125, 0.75, 0.125, 0.5417, 0.1724, 0.5417, 0.1724, 0.5833, 0.125, 0.5833, 0.125, 0.5833, 0.1724, 0.5833, 0.1724, 0.6667, 0.125, 0.6667, 0.8276, 0.5833, 0.8276, 0.5833, 0.8276, 0.6667, 0.8276, 0.6667, 0.8276, 0.5417, 0.8276, 0.5417, 0.8276, 0.5833, 0.8276, 0.5833, 0.375, 0.9526, 0.625, 0.9526, 0.375, 0.9526, 0.375, 0.4167, 0.625, 0.4167, 0.625, 0.4414, 0.375, 0.4414, 0.2917, 0.7083, 0.3164, 0.7083, 0.3164, 0.75, 0.2917, 0.75, 0.2917, 0.5417, 0.3164, 0.5417, 0.3164, 0.5833, 0.2917, 0.5833, 0.2917, 0.5833, 0.3164, 0.5833, 0.3164, 0.6667, 0.2917, 0.6667, 0.2917, 0.5, 0.3164, 0.5, 0.3164, 0.5417, 0.2917, 0.5417, 0.6836, 0.5417, 0.6836, 0.5417, 0.6836, 0.5833, 0.6836, 0.5833, 0.6836, 0.5833, 0.6836, 0.5833, 0.6836, 0.6667, 0.6836, 0.6667, 0.2917, 0.6667, 0.3164, 0.6667, 0.3164, 0.7083, 0.2917, 0.7083, 0.6836, 0.6667, 0.6836, 0.6667, 0.6836, 0.7083, 0.6836, 0.7083, 0.125, 0.6667, 0.1724, 0.6667, 0.1724, 0.7083, 0.125, 0.7083, 0.8276, 0.6667, 0.8276, 0.6667, 0.8276, 0.7083, 0.8276, 0.7083, 0.375, 0.6667, 0.625, 0.6667, 0.625, 0.7083, 0.375, 0.7083, 0.3164, 0.6667, 0.375, 0.6667, 0.375, 0.7083, 0.3164, 0.7083, 0.8276, 0.6667, 0.875, 0.6667, 0.875, 0.7083, 0.8276, 0.7083, 0.6836, 0.6667, 0.7083, 0.6667, 0.7083, 0.7083, 0.6836, 0.7083, 0.7083, 0.6667, 0.7917, 0.6667, 0.7917, 0.7083, 0.7083, 0.7083, 0.1724, 0.6667, 0.2083, 0.6667, 0.2083, 0.7083, 0.1724, 0.7083, 0.2083, 0.6667, 0.2917, 0.6667, 0.2917, 0.7083, 0.2083, 0.7083, 0.625, 0.6667, 0.6836, 0.6667, 0.6836, 0.7083, 0.625, 0.7083, 0.8276, 0.5417, 0.8276, 0.5417, 0.8276, 0.5417, 0.375, 0.1667, 0.625, 0.1667, 0.625, 0.2083, 0.375, 0.2083, 0.7083, 0.5417, 0.7917, 0.5417, 0.7917, 0.5417, 0.7083, 0.5417, 0.6836, 0.5417, 0.7083, 0.5417, 0.7083, 0.5417, 0.6836, 0.5417, 0.7917, 0.5417, 0.8276, 0.5417, 0.8276, 0.5417, 0.7917, 0.5417, 0.1724, 0.6667, 0.1724, 0.6667, 0.1724, 0.7083, 0.1724, 0.7083, 0.7917, 0.6667, 0.8276, 0.6667, 0.8276, 0.7083, 0.7917, 0.7083, 0.375, 0.9167, 0.625, 0.9167, 0.625, 0.9526, 0.375, 0.9526, 0.7917, 0.7083, 0.8276, 0.7083, 0.8276, 0.75, 0.7917, 0.75, 0.7917, 0.5417, 0.8276, 0.5417, 0.8276, 0.5833, 0.7917, 0.5833, 0.7917, 0.5833, 0.8276, 0.5833, 0.8276, 0.6667, 0.7917, 0.6667, 0.7917, 0.5, 0.8276, 0.5, 0.8276, 0.5417, 0.7917, 0.5417, 0.7917, 0.7083, 0.8276, 0.7083, 0.8276, 0.7083, 0.7917, 0.7083, 0.1724, 0.5, 0.1724, 0.5, 0.1724, 0.5417, 0.1724, 0.5417, 0.375, 0.2974, 0.625, 0.2974, 0.625, 0.2974, 0.375, 0.2974, 0.1724, 0.7083, 0.1724, 0.7083, 0.1724, 0.75, 0.1724, 0.75, 0.1724, 0.5417, 0.1724, 0.5417, 0.1724, 0.5833, 0.1724, 0.5833, 0.1724, 0.5833, 0.1724, 0.5833, 0.1724, 0.6667, 0.1724, 0.6667])
me_cube_002.use_remesh_fix_poles = True
me_cube_002.use_remesh_preserve_attributes = False
me_cube_002.use_mirror_vertex_groups = False
me_cube_002.update()
me_cube_049 = bpy.data.meshes.new('Cube.049')
me_cube_049.from_pydata([(-1.0, -3.79, -1.0), (-1.0, -3.79, 1.0), (-1.0, 1.0, -1.0), (-1.0, 1.0, 1.0), (1.0, -3.79, -1.0), (1.0, -3.79, 1.0), (1.0, 1.0, -1.0), (1.0, 1.0, 1.0), (-1.0, -1.94, -1.0), (-1.0, -1.94, 1.0), (1.0, -1.94, -1.0), (1.0, -1.94, 1.0), (-9.316, -1.94, -1.442), (-9.316, -3.79, -1.442), (-9.316, -3.79, 0.5584), (-9.316, -1.94, 0.5584), (-3.079, -1.94, 1.0), (-5.158, -1.94, 1.148), (-7.237, -1.94, 1.0), (-7.237, -3.79, 1.0), (-5.158, -3.79, 1.148), (-3.079, -3.79, 1.0), (-3.079, -3.79, -1.0), (-5.158, -3.79, -0.852), (-7.237, -3.79, -1.0), (-7.237, -1.94, -1.0), (-5.158, -1.94, -0.852), (-3.079, -1.94, -1.0)], [], [(8, 9, 3, 2), (2, 3, 7, 6), (10, 11, 5, 4), (4, 5, 1, 0), (8, 10, 4, 0), (11, 9, 1, 5), (7, 3, 9, 11), (2, 6, 10, 8), (6, 7, 11, 10), (19, 18, 15, 14), (13, 14, 15, 12), (25, 24, 13, 12), (24, 19, 14, 13), (18, 25, 12, 15), (9, 8, 27, 16), (16, 27, 26, 17), (17, 26, 25, 18), (0, 1, 21, 22), (22, 21, 20, 23), (23, 20, 19, 24), (8, 0, 22, 27), (27, 22, 23, 26), (26, 23, 24, 25), (1, 9, 16, 21), (21, 16, 17, 20), (20, 17, 18, 19)])
_uv = me_cube_049.uv_layers.new(name='UVMap')
_uv.uv.foreach_set('vector', [0.1393, 1.0, 2.076e-08, 1.0, 0.0, 0.7784, 0.1393, 0.7784, 0.2787, 0.9291, 0.1393, 0.9291, 0.1393, 0.7784, 0.2787, 0.7784, 0.9745, 0.7752, 0.8352, 0.7752, 0.8352, 0.6358, 0.9745, 0.6358, 0.8352, 0.7784, 0.696, 0.7848, 0.69, 0.6342, 0.8292, 0.6277, 0.2048, 0.1507, 0.2048, 4.493e-09, 0.3337, 4.493e-09, 0.3337, 0.1507, 0.5385, 0.7784, 0.5385, 0.6277, 0.6673, 0.6277, 0.6673, 0.7784, 0.3337, 0.7784, 0.3337, 0.6277, 0.5385, 0.6277, 0.5385, 0.7784, 0.0, 0.1507, 2.076e-08, 0.0, 0.2048, 4.493e-09, 0.2048, 0.1507, 0.9745, 0.9968, 0.8352, 0.9968, 0.8352, 0.7752, 0.9745, 0.7752, 0.6673, 0.1578, 0.5385, 0.1578, 0.5385, 7.189e-08, 0.6673, 0.0, 0.4075, 0.7784, 0.4075, 0.9291, 0.2787, 0.9291, 0.2787, 0.7784, 0.2048, 0.6206, 0.3337, 0.6206, 0.3337, 0.7784, 0.2048, 0.7784, 0.8107, 0.158, 0.6715, 0.1645, 0.696, 0.006448, 0.8352, 0.0, 0.8378, 0.4695, 0.977, 0.4775, 1.0, 0.6358, 0.8609, 0.6278, 0.8609, 0.0, 1.0, 0.007995, 0.9923, 0.1645, 0.8532, 0.1565, 0.8532, 0.1565, 0.9923, 0.1645, 0.9743, 0.3204, 0.8352, 0.3124, 0.8352, 0.3124, 0.9743, 0.3204, 0.977, 0.4775, 0.8378, 0.4695, 0.8292, 0.6277, 0.69, 0.6342, 0.6838, 0.4776, 0.8231, 0.4712, 0.8231, 0.4712, 0.6838, 0.4776, 0.6673, 0.3215, 0.8066, 0.3151, 0.8066, 0.3151, 0.6673, 0.3215, 0.6715, 0.1645, 0.8107, 0.158, 0.2048, 0.1507, 0.3337, 0.1507, 0.3337, 0.3073, 0.2048, 0.3073, 0.2048, 0.3073, 0.3337, 0.3073, 0.3337, 0.4635, 0.2048, 0.4635, 0.2048, 0.4635, 0.3337, 0.4635, 0.3337, 0.6206, 0.2048, 0.6206, 0.6673, 0.6277, 0.5385, 0.6277, 0.5385, 0.471, 0.6673, 0.471, 0.6673, 0.471, 0.5385, 0.471, 0.5385, 0.3148, 0.6673, 0.3148, 0.6673, 0.3148, 0.5385, 0.3148, 0.5385, 0.1578, 0.6673, 0.1578])
me_cube_049.use_remesh_fix_poles = True
me_cube_049.use_remesh_preserve_attributes = False
me_cube_049.use_mirror_vertex_groups = False
me_cube_049.update()
me_cube_057 = bpy.data.meshes.new('Cube.057')
me_cube_057.from_pydata([(1.253, 2.445, 4.339), (3.138, 2.447, 2.522), (3.108, 2.445, 2.491), (3.138, 4.152, 2.522), (3.108, 4.151, 2.491), (1.247, 4.151, 4.344), (1.231, 2.445, 4.302), (1.231, 4.151, 4.302), (3.201, 4.199, 2.473), (1.193, 4.198, 4.404), (3.201, 2.4, 2.473), (1.2, 2.398, 4.399), (3.167, 4.152, 2.554), (1.276, 4.151, 4.375), (3.167, 2.447, 2.553), (1.282, 2.445, 4.37), (3.228, 4.199, 2.502), (1.22, 4.198, 4.433), (3.228, 2.4, 2.502), (1.226, 2.398, 4.428), (1.327, 2.445, 4.212), (1.327, 4.151, 4.212), (3.012, 2.445, 2.581), (3.012, 4.151, 2.581), (1.231, 4.02, 4.302), (3.108, 4.02, 2.491), (1.327, 4.02, 4.212), (3.012, 4.02, 2.581), (1.231, 2.575, 4.302), (1.327, 2.575, 4.212), (3.012, 2.576, 2.581), (3.108, 2.576, 2.491), (1.366, 4.02, 4.24), (3.051, 4.02, 2.608), (1.366, 2.575, 4.24), (3.051, 2.576, 2.608)], [], [(26, 24, 7, 21), (11, 19, 17, 9), (1, 0, 15, 14), (3, 1, 14, 12), (3, 4, 23, 21, 7, 5), (0, 5, 13, 15), (0, 6, 20, 22, 2, 1), (6, 0, 5, 7, 24, 28), (8, 16, 18, 10), (15, 19, 18, 14), (14, 18, 16, 12), (13, 17, 19, 15), (12, 16, 17, 13), (9, 17, 16, 8), (4, 3, 1, 2, 31, 25), (10, 18, 19, 11), (9, 5, 0, 11), (5, 3, 12, 13), (8, 3, 5, 9), (10, 1, 3, 8), (11, 0, 1, 10), (27, 26, 21, 23), (25, 27, 23, 4), (31, 30, 27, 25), (29, 28, 24, 26), (20, 6, 28, 29), (22, 20, 29, 30), (2, 22, 30, 31), (30, 35, 33, 27), (27, 33, 32, 26), (29, 34, 35, 30), (26, 32, 34, 29), (3, 5, 32, 33), (5, 0, 34, 32), (0, 1, 35, 34), (1, 3, 33, 35)])
_uv = me_cube_057.uv_layers.new(name='UVMap')
_uv.uv.foreach_set('vector', [0.0, 0.0, 0.0, 0.0, 0.0, 0.0, 0.0, 0.0, 0.0, 0.0, 0.0, 0.0, 0.0, 0.0, 0.0, 0.0, 0.0, 0.0, 0.0, 0.0, 0.0, 0.0, 0.0, 0.0, 0.0, 0.0, 0.0, 0.0, 0.0, 0.0, 0.0, 0.0, 0.0, 0.0, 0.0, 0.0, 0.0, 0.0, 0.0, 0.0, 0.0, 0.0, 0.0, 0.0, 0.0, 0.0, 0.0, 0.0, 0.0, 0.0, 0.0, 0.0, 0.0, 0.0, 0.0, 0.0, 0.0, 0.0, 0.0, 0.0, 0.0, 0.0, 0.0, 0.0, 0.0, 0.0, 0.0, 0.0, 0.0, 0.0, 0.0, 0.0, 0.0, 0.0, 0.0, 0.0, 0.0, 0.0, 0.0, 0.0, 0.0, 0.0, 0.0, 0.0, 0.0, 0.0, 0.0, 0.0, 0.0, 0.0, 0.0, 0.0, 0.0, 0.0, 0.0, 0.0, 0.0, 0.0, 0.0, 0.0, 0.0, 0.0, 0.0, 0.0, 0.0, 0.0, 0.0, 0.0, 0.0, 0.0, 0.0, 0.0, 0.0, 0.0, 0.0, 0.0, 0.0, 0.0, 0.0, 0.0, 0.0, 0.0, 0.0, 0.0, 0.0, 0.0, 0.0, 0.0, 0.0, 0.0, 0.0, 0.0, 0.0, 0.0, 0.0, 0.0, 0.0, 0.0, 0.0, 0.0, 0.0, 0.0, 0.0, 0.0, 0.0, 0.0, 0.0, 0.0, 0.0, 0.0, 0.0, 0.0, 0.0, 0.0, 0.0, 0.0, 0.0, 0.0, 0.0, 0.0, 0.0, 0.0, 0.0, 0.0, 0.0, 0.0, 0.0, 0.0, 0.0, 0.0, 0.0, 0.0, 0.0, 0.0, 0.0, 0.0, 0.0, 0.0, 0.0, 0.0, 0.0, 0.0, 0.0, 0.0, 0.0, 0.0, 0.0, 0.0, 0.0, 0.0, 0.0, 0.0, 0.0, 0.0, 0.0, 0.0, 0.0, 0.0, 0.0, 0.0, 0.0, 0.0, 0.0, 0.0, 0.0, 0.0, 0.0, 0.0, 0.0, 0.0, 0.0, 0.0, 0.0, 0.0, 0.0, 0.0, 0.0, 0.0, 0.0, 0.0, 0.0, 0.0, 0.0, 0.0, 0.0, 0.0, 0.0, 0.0, 0.0, 0.0, 0.0, 0.0, 0.0, 0.0, 0.0, 0.0, 0.0, 0.0, 0.0, 0.0, 0.0, 0.0, 0.0, 0.0, 0.0, 0.0, 0.0, 0.0, 0.0, 0.0, 0.0, 0.0, 0.0, 0.0, 0.0, 0.0, 0.0, 0.0, 0.0, 0.0, 0.0, 0.0, 0.0, 0.0, 0.0, 0.0, 0.0, 0.0, 0.0, 0.0, 0.0, 0.0, 0.0, 0.0, 0.0, 0.0, 0.0, 0.0, 0.0, 0.0, 0.0, 0.0, 0.0, 0.0, 0.0, 0.0, 0.0, 0.0, 0.0, 0.0, 0.0, 0.0, 0.0, 0.0, 0.0, 0.0, 0.0, 0.0, 0.0, 0.0, 0.0, 0.0, 0.0, 0.0])
me_cube_057.use_remesh_fix_poles = True
me_cube_057.use_remesh_preserve_attributes = False
me_cube_057.use_mirror_vertex_groups = False
me_cube_057.update()
me_cube_058 = bpy.data.meshes.new('Cube.058')
me_cube_058.from_pydata([(1.231, 2.449, 4.338), (3.116, 2.45, 2.521), (3.116, 4.15, 2.521), (1.225, 4.148, 4.343), (1.262, 2.448, 4.369), (3.147, 2.449, 2.552), (1.257, 4.148, 4.374), (3.147, 4.149, 2.552)], [], [(2, 1, 0, 3), (7, 6, 4, 5), (0, 4, 6, 3), (3, 6, 7, 2), (1, 5, 4, 0), (2, 7, 5, 1)])
_uv = me_cube_058.uv_layers.new(name='UVMap')
_uv.uv.foreach_set('vector', [0.0, 0.0, 0.0, 0.0, 0.0, 0.0, 0.0, 0.0, 0.0, 0.0, 0.0, 0.0, 0.0, 0.0, 0.0, 0.0, 0.0, 0.0, 0.0, 0.0, 0.0, 0.0, 0.0, 0.0, 0.0, 0.0, 0.0, 0.0, 0.0, 0.0, 0.0, 0.0, 0.0, 0.0, 0.0, 0.0, 0.0, 0.0, 0.0, 0.0, 0.0, 0.0, 0.0, 0.0, 0.0, 0.0, 0.0, 0.0])
me_cube_058.materials.append(mat_material_001)
me_cube_058.use_remesh_fix_poles = True
me_cube_058.use_remesh_preserve_attributes = False
me_cube_058.use_mirror_vertex_groups = False
me_cube_058.update()
me_cube_012 = bpy.data.meshes.new('Cube.012')
me_cube_012.from_pydata([(7.581, -0.5755, 2.572), (7.654, -0.8395, 2.442), (6.403, 0.5281, 4.1), (6.199, 0.5231, 4.329), (7.496, 1.704, 2.572), (7.546, 1.976, 2.443), (7.585, -0.7995, 2.422), (7.486, -0.5804, 2.499), (6.188, 0.5204, 4.288), (6.319, 0.5208, 4.056), (7.417, 1.711, 2.511), (7.505, 1.946, 2.434), (6.332, 0.5232, 4.109), (7.462, 1.745, 2.521), (7.541, -0.6146, 2.515), (6.388, 0.5252, 4.036), (7.44, 1.662, 2.559), (7.513, -0.5335, 2.553)], [], [(1, 3, 8, 6), (11, 8, 3, 5), (15, 2, 0, 17), (15, 16, 4, 2), (1, 5, 4, 0), (3, 1, 0, 2), (2, 4, 5, 3), (13, 10, 7, 14), (11, 6, 7, 10), (6, 8, 9, 7), (8, 11, 10, 9), (11, 5, 1, 6), (16, 13, 14, 17), (9, 10, 13, 12), (9, 12, 14, 7), (4, 16, 17, 0), (12, 13, 16, 15), (12, 15, 17, 14)])
_uv = me_cube_012.uv_layers.new(name='UVMap')
_uv.uv.foreach_set('vector', [0.375, 0.8093, 0.625, 0.8294, 0.625, 0.918, 0.375, 0.9397, 0.375, 0.3269, 0.625, 0.332, 0.625, 0.4206, 0.375, 0.4254, 0.5993, 0.4528, 0.6004, 0.738, 0.386, 0.738, 0.3864, 0.3323, 0.6017, 0.3502, 0.3864, 0.3604, 0.386, 0.5237, 0.6058, 0.5, 0.3157, 0.75, 0.3004, 0.5, 0.386, 0.5237, 0.386, 0.738, 0.625, 0.8294, 0.375, 0.8093, 0.386, 0.738, 0.6004, 0.738, 0.6058, 0.5, 0.3915, 0.5, 0.375, 0.4254, 0.625, 0.4206, 0.3864, 0.3604, 0.3866, 0.2365, 0.3866, 0.02459, 0.3864, 0.3323, 0.375, 0.25, 0.375, 0.0, 0.3866, 0.02459, 0.3866, 0.2365, 0.379, 0.003963, 0.625, 0.25, 0.5986, 0.2365, 0.3866, 0.02459, 0.625, 0.332, 0.375, 0.3269, 0.3866, 0.2365, 0.5986, 0.2365, 0.2019, 0.5, 0.3004, 0.5, 0.3157, 0.75, 0.1853, 0.75, 0.3864, 0.3604, 0.3864, 0.3604, 0.3864, 0.3323, 0.3864, 0.3323, 0.5986, 0.2365, 0.3866, 0.2365, 0.3864, 0.3604, 0.6017, 0.3502, 0.5986, 0.2365, 0.5993, 0.4528, 0.3864, 0.3323, 0.3866, 0.02459, 0.386, 0.5237, 0.3864, 0.3604, 0.3864, 0.3323, 0.386, 0.738, 0.6017, 0.3502, 0.3864, 0.3604, 0.3864, 0.3604, 0.6017, 0.3502, 0.5993, 0.4528, 0.5993, 0.4528, 0.3864, 0.3323, 0.3864, 0.3323])
me_cube_012.use_remesh_fix_poles = True
me_cube_012.use_remesh_preserve_attributes = False
me_cube_012.use_mirror_vertex_groups = False
me_cube_012.update()
me_cube_001 = bpy.data.meshes.new('Cube.001')
me_cube_001.from_pydata([(7.486, -0.5804, 2.499), (6.319, 0.5208, 4.056), (7.417, 1.711, 2.511), (7.516, -0.5796, 2.522), (7.447, 1.712, 2.534), (6.35, 0.5216, 4.079)], [], [(0, 1, 2), (3, 4, 5), (1, 5, 4, 2), (0, 3, 5, 1), (2, 4, 3, 0)])
_uv = me_cube_001.uv_layers.new(name='UVMap')
_uv.uv.foreach_set('vector', [0.0, 0.0, 0.0, 0.0, 0.0, 0.0, 0.0, 0.0, 0.0, 0.0, 0.0, 0.0, 0.0, 0.0, 0.0, 0.0, 0.0, 0.0, 0.0, 0.0, 0.0, 0.0, 0.0, 0.0, 0.0, 0.0, 0.0, 0.0, 0.0, 0.0, 0.0, 0.0, 0.0, 0.0, 0.0, 0.0])
me_cube_001.use_remesh_fix_poles = True
me_cube_001.use_remesh_preserve_attributes = False
me_cube_001.use_mirror_vertex_groups = False
me_cube_001.update()
me_cube_003 = bpy.data.meshes.new('Cube.003')
me_cube_003.from_pydata([(7.6, -1.176, 2.57), (7.673, -1.44, 2.439), (6.422, -0.07226, 4.098), (6.218, -0.07726, 4.327), (7.515, 1.104, 2.569), (7.565, 1.376, 2.441), (7.604, -1.4, 2.42), (7.505, -1.181, 2.497), (6.207, -0.07996, 4.286), (6.338, -0.07959, 4.054), (7.436, 1.11, 2.509), (7.524, 1.345, 2.432), (6.351, -0.07719, 4.106), (7.481, 1.145, 2.519), (7.56, -1.215, 2.512), (6.407, -0.0752, 4.034), (7.459, 1.062, 2.557), (7.532, -1.134, 2.551)], [], [(1, 3, 8, 6), (11, 8, 3, 5), (15, 2, 0, 17), (15, 16, 4, 2), (1, 5, 4, 0), (3, 1, 0, 2), (2, 4, 5, 3), (13, 10, 7, 14), (11, 6, 7, 10), (6, 8, 9, 7), (8, 11, 10, 9), (11, 5, 1, 6), (16, 13, 14, 17), (9, 10, 13, 12), (9, 12, 14, 7), (4, 16, 17, 0), (12, 13, 16, 15), (12, 15, 17, 14)])
_uv = me_cube_003.uv_layers.new(name='UVMap')
_uv.uv.foreach_set('vector', [0.375, 0.8093, 0.625, 0.8294, 0.625, 0.918, 0.375, 0.9397, 0.375, 0.3269, 0.625, 0.332, 0.625, 0.4206, 0.375, 0.4254, 0.5993, 0.4528, 0.6004, 0.738, 0.386, 0.738, 0.3864, 0.3323, 0.6017, 0.3502, 0.3864, 0.3604, 0.386, 0.5237, 0.6058, 0.5, 0.3157, 0.75, 0.3004, 0.5, 0.386, 0.5237, 0.386, 0.738, 0.625, 0.8294, 0.375, 0.8093, 0.386, 0.738, 0.6004, 0.738, 0.6058, 0.5, 0.3915, 0.5, 0.375, 0.4254, 0.625, 0.4206, 0.3864, 0.3604, 0.3866, 0.2365, 0.3866, 0.02459, 0.3864, 0.3323, 0.375, 0.25, 0.375, 0.0, 0.3866, 0.02459, 0.3866, 0.2365, 0.379, 0.003963, 0.625, 0.25, 0.5986, 0.2365, 0.3866, 0.02459, 0.625, 0.332, 0.375, 0.3269, 0.3866, 0.2365, 0.5986, 0.2365, 0.2019, 0.5, 0.3004, 0.5, 0.3157, 0.75, 0.1853, 0.75, 0.3864, 0.3604, 0.3864, 0.3604, 0.3864, 0.3323, 0.3864, 0.3323, 0.5986, 0.2365, 0.3866, 0.2365, 0.3864, 0.3604, 0.6017, 0.3502, 0.5986, 0.2365, 0.5993, 0.4528, 0.3864, 0.3323, 0.3866, 0.02459, 0.386, 0.5237, 0.3864, 0.3604, 0.3864, 0.3323, 0.386, 0.738, 0.6017, 0.3502, 0.3864, 0.3604, 0.3864, 0.3604, 0.6017, 0.3502, 0.5993, 0.4528, 0.5993, 0.4528, 0.3864, 0.3323, 0.3864, 0.3323])
me_cube_003.use_remesh_fix_poles = True
me_cube_003.use_remesh_preserve_attributes = False
me_cube_003.use_mirror_vertex_groups = False
me_cube_003.update()
me_cube_025 = bpy.data.meshes.new('Cube.025')
me_cube_025.from_pydata([(7.505, -1.181, 2.497), (6.338, -0.07958, 4.054), (7.436, 1.11, 2.509), (7.536, -1.18, 2.519), (7.467, 1.111, 2.531), (6.369, -0.07877, 4.077)], [], [(0, 1, 2), (3, 4, 5), (1, 5, 4, 2), (0, 3, 5, 1), (2, 4, 3, 0)])
_uv = me_cube_025.uv_layers.new(name='UVMap')
_uv.uv.foreach_set('vector', [0.0, 0.0, 0.0, 0.0, 0.0, 0.0, 0.0, 0.0, 0.0, 0.0, 0.0, 0.0, 0.0, 0.0, 0.0, 0.0, 0.0, 0.0, 0.0, 0.0, 0.0, 0.0, 0.0, 0.0, 0.0, 0.0, 0.0, 0.0, 0.0, 0.0, 0.0, 0.0, 0.0, 0.0, 0.0, 0.0])
me_cube_025.use_remesh_fix_poles = True
me_cube_025.use_remesh_preserve_attributes = False
me_cube_025.use_mirror_vertex_groups = False
me_cube_025.update()
me_cube_045 = bpy.data.meshes.new('Cube.045')
me_cube_045.from_pydata([(7.593, -0.6245, 2.572), (7.665, -0.8886, 2.442), (6.415, 0.479, 4.1), (6.21, 0.474, 4.329), (7.507, 1.655, 2.572), (7.558, 1.927, 2.443), (7.597, -0.8486, 2.422), (7.497, -0.6295, 2.499), (6.199, 0.4713, 4.288), (6.331, 0.4717, 4.056), (7.428, 1.662, 2.511), (7.516, 1.896, 2.434), (6.343, 0.4741, 4.109), (7.474, 1.696, 2.521), (7.553, -0.6636, 2.515), (6.399, 0.4761, 4.036), (7.451, 1.613, 2.559), (7.525, -0.5826, 2.553)], [], [(1, 3, 8, 6), (11, 8, 3, 5), (15, 2, 0, 17), (15, 16, 4, 2), (1, 5, 4, 0), (3, 1, 0, 2), (2, 4, 5, 3), (13, 10, 7, 14), (11, 6, 7, 10), (6, 8, 9, 7), (8, 11, 10, 9), (11, 5, 1, 6), (16, 13, 14, 17), (9, 10, 13, 12), (9, 12, 14, 7), (4, 16, 17, 0), (12, 13, 16, 15), (12, 15, 17, 14)])
_uv = me_cube_045.uv_layers.new(name='UVMap')
_uv.uv.foreach_set('vector', [0.375, 0.8093, 0.625, 0.8294, 0.625, 0.918, 0.375, 0.9397, 0.375, 0.3269, 0.625, 0.332, 0.625, 0.4206, 0.375, 0.4254, 0.5993, 0.4528, 0.6004, 0.738, 0.386, 0.738, 0.3864, 0.3323, 0.6017, 0.3502, 0.3864, 0.3604, 0.386, 0.5237, 0.6058, 0.5, 0.3157, 0.75, 0.3004, 0.5, 0.386, 0.5237, 0.386, 0.738, 0.625, 0.8294, 0.375, 0.8093, 0.386, 0.738, 0.6004, 0.738, 0.6058, 0.5, 0.3915, 0.5, 0.375, 0.4254, 0.625, 0.4206, 0.3864, 0.3604, 0.3866, 0.2365, 0.3866, 0.02459, 0.3864, 0.3323, 0.375, 0.25, 0.375, 0.0, 0.3866, 0.02459, 0.3866, 0.2365, 0.379, 0.003963, 0.625, 0.25, 0.5986, 0.2365, 0.3866, 0.02459, 0.625, 0.332, 0.375, 0.3269, 0.3866, 0.2365, 0.5986, 0.2365, 0.2019, 0.5, 0.3004, 0.5, 0.3157, 0.75, 0.1853, 0.75, 0.3864, 0.3604, 0.3864, 0.3604, 0.3864, 0.3323, 0.3864, 0.3323, 0.5986, 0.2365, 0.3866, 0.2365, 0.3864, 0.3604, 0.6017, 0.3502, 0.5986, 0.2365, 0.5993, 0.4528, 0.3864, 0.3323, 0.3866, 0.02459, 0.386, 0.5237, 0.3864, 0.3604, 0.3864, 0.3323, 0.386, 0.738, 0.6017, 0.3502, 0.3864, 0.3604, 0.3864, 0.3604, 0.6017, 0.3502, 0.5993, 0.4528, 0.5993, 0.4528, 0.3864, 0.3323, 0.3864, 0.3323])
me_cube_045.use_remesh_fix_poles = True
me_cube_045.use_remesh_preserve_attributes = False
me_cube_045.use_mirror_vertex_groups = False
me_cube_045.update()
me_cube_040 = bpy.data.meshes.new('Cube.040')
me_cube_040.from_pydata([(7.497, -0.6295, 2.499), (6.331, 0.4717, 4.056), (7.428, 1.662, 2.511), (7.528, -0.6287, 2.522), (7.459, 1.663, 2.534), (6.361, 0.4725, 4.079)], [], [(0, 1, 2), (3, 4, 5), (1, 5, 4, 2), (0, 3, 5, 1), (2, 4, 3, 0)])
_uv = me_cube_040.uv_layers.new(name='UVMap')
_uv.uv.foreach_set('vector', [0.0, 0.0, 0.0, 0.0, 0.0, 0.0, 0.0, 0.0, 0.0, 0.0, 0.0, 0.0, 0.0, 0.0, 0.0, 0.0, 0.0, 0.0, 0.0, 0.0, 0.0, 0.0, 0.0, 0.0, 0.0, 0.0, 0.0, 0.0, 0.0, 0.0, 0.0, 0.0, 0.0, 0.0, 0.0, 0.0])
me_cube_040.use_remesh_fix_poles = True
me_cube_040.use_remesh_preserve_attributes = False
me_cube_040.use_mirror_vertex_groups = False
me_cube_040.update()
me_cube_039 = bpy.data.meshes.new('Cube.039')
me_cube_039.from_pydata([(7.649, -1.164, 2.57), (7.722, -1.428, 2.439), (6.471, -0.0606, 4.098), (6.267, -0.0656, 4.327), (7.564, 1.115, 2.569), (7.614, 1.387, 2.441), (7.654, -1.388, 2.42), (7.554, -1.169, 2.497), (6.256, -0.0683, 4.286), (6.387, -0.06792, 4.054), (7.485, 1.122, 2.509), (7.573, 1.357, 2.432), (6.4, -0.06553, 4.106), (7.53, 1.156, 2.519), (7.609, -1.203, 2.512), (6.456, -0.06354, 4.034), (7.508, 1.073, 2.557), (7.581, -1.122, 2.551)], [], [(1, 3, 8, 6), (11, 8, 3, 5), (15, 2, 0, 17), (15, 16, 4, 2), (1, 5, 4, 0), (3, 1, 0, 2), (2, 4, 5, 3), (13, 10, 7, 14), (11, 6, 7, 10), (6, 8, 9, 7), (8, 11, 10, 9), (11, 5, 1, 6), (16, 13, 14, 17), (9, 10, 13, 12), (9, 12, 14, 7), (4, 16, 17, 0), (12, 13, 16, 15), (12, 15, 17, 14)])
_uv = me_cube_039.uv_layers.new(name='UVMap')
_uv.uv.foreach_set('vector', [0.375, 0.8093, 0.625, 0.8294, 0.625, 0.918, 0.375, 0.9397, 0.375, 0.3269, 0.625, 0.332, 0.625, 0.4206, 0.375, 0.4254, 0.5993, 0.4528, 0.6004, 0.738, 0.386, 0.738, 0.3864, 0.3323, 0.6017, 0.3502, 0.3864, 0.3604, 0.386, 0.5237, 0.6058, 0.5, 0.3157, 0.75, 0.3004, 0.5, 0.386, 0.5237, 0.386, 0.738, 0.625, 0.8294, 0.375, 0.8093, 0.386, 0.738, 0.6004, 0.738, 0.6058, 0.5, 0.3915, 0.5, 0.375, 0.4254, 0.625, 0.4206, 0.3864, 0.3604, 0.3866, 0.2365, 0.3866, 0.02459, 0.3864, 0.3323, 0.375, 0.25, 0.375, 0.0, 0.3866, 0.02459, 0.3866, 0.2365, 0.379, 0.003963, 0.625, 0.25, 0.5986, 0.2365, 0.3866, 0.02459, 0.625, 0.332, 0.375, 0.3269, 0.3866, 0.2365, 0.5986, 0.2365, 0.2019, 0.5, 0.3004, 0.5, 0.3157, 0.75, 0.1853, 0.75, 0.3864, 0.3604, 0.3864, 0.3604, 0.3864, 0.3323, 0.3864, 0.3323, 0.5986, 0.2365, 0.3866, 0.2365, 0.3864, 0.3604, 0.6017, 0.3502, 0.5986, 0.2365, 0.5993, 0.4528, 0.3864, 0.3323, 0.3866, 0.02459, 0.386, 0.5237, 0.3864, 0.3604, 0.3864, 0.3323, 0.386, 0.738, 0.6017, 0.3502, 0.3864, 0.3604, 0.3864, 0.3604, 0.6017, 0.3502, 0.5993, 0.4528, 0.5993, 0.4528, 0.3864, 0.3323, 0.3864, 0.3323])
me_cube_039.use_remesh_fix_poles = True
me_cube_039.use_remesh_preserve_attributes = False
me_cube_039.use_mirror_vertex_groups = False
me_cube_039.update()
me_cube_038 = bpy.data.meshes.new('Cube.038')
me_cube_038.from_pydata([(7.554, -1.169, 2.497), (6.387, -0.06793, 4.054), (7.485, 1.122, 2.509), (7.585, -1.168, 2.519), (7.516, 1.123, 2.531), (6.418, -0.06712, 4.077)], [], [(0, 1, 2), (3, 4, 5), (1, 5, 4, 2), (0, 3, 5, 1), (2, 4, 3, 0)])
_uv = me_cube_038.uv_layers.new(name='UVMap')
_uv.uv.foreach_set('vector', [0.0, 0.0, 0.0, 0.0, 0.0, 0.0, 0.0, 0.0, 0.0, 0.0, 0.0, 0.0, 0.0, 0.0, 0.0, 0.0, 0.0, 0.0, 0.0, 0.0, 0.0, 0.0, 0.0, 0.0, 0.0, 0.0, 0.0, 0.0, 0.0, 0.0, 0.0, 0.0, 0.0, 0.0, 0.0, 0.0])
me_cube_038.use_remesh_fix_poles = True
me_cube_038.use_remesh_preserve_attributes = False
me_cube_038.use_mirror_vertex_groups = False
me_cube_038.update()

# ---- objects
ob_roof_structure1 = bpy.data.objects.new('roof_structure1', me_cube_041)
ob_roof_structure2 = bpy.data.objects.new('roof_structure2', me_cube_043)
ob_walls = bpy.data.objects.new('walls', me_cube)
ob_walls_001 = bpy.data.objects.new('walls.001', me_cube_048)
ob_windowframe2 = bpy.data.objects.new('windowframe2', me_cube_042)
ob_glas = bpy.data.objects.new('glas', me_cube_047)
ob_window = bpy.data.objects.new('window', me_cube_044)
ob_glas_002 = bpy.data.objects.new('glas.002', me_cube_046)
ob_window_frame_001 = bpy.data.objects.new('window_frame.001', me_cube_002)
ob_cube = bpy.data.objects.new('Cube', me_cube_049)
ob_window_004 = bpy.data.objects.new('window.004', me_cube_057)
ob_glas_001 = bpy.data.objects.new('glas.001', me_cube_058)
ob_cube_010 = bpy.data.objects.new('Cube.010', me_cube_012)
ob_cube_023 = bpy.data.objects.new('Cube.023', me_cube_001)
ob_cube_036 = bpy.data.objects.new('Cube.036', me_cube_003)
ob_cube_037 = bpy.data.objects.new('Cube.037', me_cube_025)
ob_cube_041 = bpy.data.objects.new('Cube.041', me_cube_045)
ob_cube_040 = bpy.data.objects.new('Cube.040', me_cube_040)
ob_cube_039 = bpy.data.objects.new('Cube.039', me_cube_039)
ob_cube_038 = bpy.data.objects.new('Cube.038', me_cube_038)

# ---- transforms, parenting, visibility, modifiers, constraints
ob_roof_structure1.location = (-3.029, -4.768e-07, 0.0)
ob_roof_structure1.rotation_euler = (0.0, 0.0, 3.142)
ob_roof_structure1.lineart.crease_threshold = 0.0
_m = ob_roof_structure1.modifiers.new('Array', 'ARRAY')
_m.constant_offset_displace = (0.0, 0.0, 0.0)
_m.relative_offset_displace = (5.0, 0.0, 0.0)
_m = ob_roof_structure1.modifiers.new('Bevel', 'BEVEL')
_m.width = 0.01
_m.width_pct = 0.01
_m.limit_method = 'NONE'
ob_roof_structure2.location = (0.0, -4.768e-07, 0.0)
ob_roof_structure2.rotation_euler = (0.0, -0.0, 1.571)
ob_roof_structure2.lineart.crease_threshold = 0.0
_m = ob_roof_structure2.modifiers.new('Array', 'ARRAY')
_m.count = 1
_m.constant_offset_displace = (0.0, 0.0, 0.0)
_m.relative_offset_displace = (0.0, 0.0, 0.0)
_m = ob_roof_structure2.modifiers.new('Array.001', 'ARRAY')
_m.count = 5
_m.constant_offset_displace = (0.0, 0.0, 0.0)
_m.relative_offset_displace = (5.015, 0.0, 0.0)
_m = ob_roof_structure2.modifiers.new('Bevel', 'BEVEL')
_m.width = 0.01
_m.width_pct = 0.01
_m.limit_method = 'NONE'
ob_walls.location = (0.0, 0.0, 0.0)
ob_walls.rotation_euler = (0.0, -0.0, 1.571)
ob_walls.lineart.crease_threshold = 0.0
ob_walls_001.location = (0.0, 0.0, 0.0)
ob_walls_001.rotation_euler = (0.0, -0.0, 1.571)
ob_walls_001.lineart.crease_threshold = 0.0
_m = ob_walls_001.modifiers.new('Bevel', 'BEVEL')
_m.width = 0.01
_m.width_pct = 0.01
_m.limit_method = 'NONE'
ob_windowframe2.location = (-3.028, -0.006329, 0.0)
ob_windowframe2.rotation_euler = (0.0, -0.0, 1.571)
ob_windowframe2.lineart.crease_threshold = 0.0
_m = ob_windowframe2.modifiers.new('Array', 'ARRAY')
_m.count = 4
_m.constant_offset_displace = (0.0, 0.0, 0.0)
_m.relative_offset_displace = (1.22, 0.0, 0.0)
_m = ob_windowframe2.modifiers.new('Array.001', 'ARRAY')
_m.count = 1
_m.constant_offset_displace = (0.0, 0.0, 0.0)
_m.relative_offset_displace = (0.0, 1.238, 0.0)
ob_glas.location = (-3.028, -0.006329, 0.0)
ob_glas.rotation_euler = (0.0, -0.0, 1.571)
ob_glas.lineart.crease_threshold = 0.0
_m = ob_glas.modifiers.new('Array', 'ARRAY')
_m.count = 4
_m.constant_offset_displace = (0.0, 0.0, 0.0)
_m.relative_offset_displace = (1.42, 0.0, 0.0)
_m = ob_glas.modifiers.new('Array.001', 'ARRAY')
_m.count = 1
_m.constant_offset_displace = (0.0, 0.0, 0.0)
_m.relative_offset_displace = (0.0, 1.43, 0.0)
ob_window.location = (3.062, 0.0, 0.0)
ob_window.rotation_euler = (0.0, -0.0, 1.571)
ob_window.lineart.crease_threshold = 0.0
_m = ob_window.modifiers.new('Array', 'ARRAY')
_m.count = 1
_m.constant_offset_displace = (0.0, 0.0, 0.0)
_m.relative_offset_displace = (0.0, -1.24, 0.0)
_m = ob_window.modifiers.new('Bevel', 'BEVEL')
_m.width = 0.005
_m.width_pct = 0.005
_m.limit_method = 'NONE'
_m = ob_window.modifiers.new('Mirror', 'MIRROR')
ob_glas_002.location = (3.044, 0.0, 0.0)
ob_glas_002.rotation_euler = (0.0, -0.0, 1.571)
ob_glas_002.lineart.crease_threshold = 0.0
_m = ob_glas_002.modifiers.new('Array', 'ARRAY')
_m.count = 1
_m.constant_offset_displace = (0.0, 0.0, 0.0)
_m.relative_offset_displace = (0.0, -1.32, 0.0)
_m = ob_glas_002.modifiers.new('Mirror', 'MIRROR')
ob_window_frame_001.location = (3.044, 0.0, 0.0)
ob_window_frame_001.rotation_euler = (0.0, -0.0, 1.571)
ob_window_frame_001.lineart.crease_threshold = 0.0
_m = ob_window_frame_001.modifiers.new('Array', 'ARRAY')
_m.count = 1
_m.constant_offset_displace = (0.0, 0.0, 0.0)
_m.relative_offset_displace = (0.0, -1.24, 0.0)
_m = ob_window_frame_001.modifiers.new('Bevel', 'BEVEL')
_m.width = 0.005
_m.width_pct = 0.005
_m.limit_method = 'NONE'
_m = ob_window_frame_001.modifiers.new('Mirror', 'MIRROR')
ob_cube.location = (1.048, 6.439, 0.958)
ob_cube.scale = (0.01523, 0.01523, 0.01523)
ob_cube.lineart.crease_threshold = 0.0
_m = ob_cube.modifiers.new('Bevel', 'BEVEL')
_m.limit_method = 'NONE'
ob_window_004.location = (-3.725e-09, 3.638e-12, 0.0)
ob_window_004.rotation_euler = (0.0, 0.0, 9.425)
ob_window_004.lineart.crease_threshold = 0.0
_m = ob_window_004.modifiers.new('Array', 'ARRAY')
_m.count = 4
_m.constant_offset_displace = (0.0, 0.0, 0.0)
_m.relative_offset_displace = (0.0, -1.223, 0.0)
_m = ob_window_004.modifiers.new('Bevel', 'BEVEL')
_m.width = 0.005
_m.width_pct = 0.005
_m.limit_method = 'NONE'
_m = ob_window_004.modifiers.new('Mirror', 'MIRROR')
ob_glas_001.location = (-2.384e-07, 0.0, 0.0)
ob_glas_001.rotation_euler = (0.0, 0.0, 9.425)
ob_glas_001.lineart.crease_threshold = 0.0
_m = ob_glas_001.modifiers.new('Array', 'ARRAY')
_m.count = 4
_m.constant_offset_displace = (0.0, 0.0, 0.0)
_m.relative_offset_displace = (0.0, -1.295, 0.0)
_m = ob_glas_001.modifiers.new('Mirror', 'MIRROR')
ob_cube_010.location = (-2.98, 0.0, 0.0)
ob_cube_010.rotation_euler = (0.0, -0.0, 0.7511)
ob_cube_010.lineart.crease_threshold = 0.0
_m = ob_cube_010.modifiers.new('Bevel', 'BEVEL')
_m.width = 0.005
_m.width_pct = 0.005
_m.limit_method = 'NONE'
ob_cube_023.location = (-2.98, 4.768e-07, 0.0)
ob_cube_023.rotation_euler = (0.0, -0.0, 0.7511)
ob_cube_023.lineart.crease_threshold = 0.0
ob_cube_036.location = (-2.98, 0.0, 0.0)
ob_cube_036.rotation_euler = (0.0, -0.0, -0.8197)
ob_cube_036.lineart.crease_threshold = 0.0
_m = ob_cube_036.modifiers.new('Bevel', 'BEVEL')
_m.width = 0.005
_m.width_pct = 0.005
_m.limit_method = 'NONE'
ob_cube_037.location = (-2.98, 4.768e-07, 0.0)
ob_cube_037.rotation_euler = (0.0, -0.0, -0.8197)
ob_cube_037.lineart.crease_threshold = 0.0
ob_cube_041.location = (2.996, -4.768e-07, 0.0)
ob_cube_041.rotation_euler = (0.0, 0.0, 3.893)
ob_cube_041.lineart.crease_threshold = 0.0
_m = ob_cube_041.modifiers.new('Bevel', 'BEVEL')
_m.width = 0.005
_m.width_pct = 0.005
_m.limit_method = 'NONE'
ob_cube_040.location = (2.996, -4.768e-07, 0.0)
ob_cube_040.rotation_euler = (0.0, 0.0, 3.893)
ob_cube_040.lineart.crease_threshold = 0.0
ob_cube_039.location = (2.996, 0.0, 0.0)
ob_cube_039.rotation_euler = (0.0, -0.0, 2.322)
ob_cube_039.lineart.crease_threshold = 0.0
_m = ob_cube_039.modifiers.new('Bevel', 'BEVEL')
_m.width = 0.005
_m.width_pct = 0.005
_m.limit_method = 'NONE'
ob_cube_038.location = (2.996, 0.0, 0.0)
ob_cube_038.rotation_euler = (0.0, -0.0, 2.322)
ob_cube_038.lineart.crease_threshold = 0.0

# ---- collection membership
scene.collection.objects.link(ob_roof_structure1)
scene.collection.objects.link(ob_roof_structure2)
scene.collection.objects.link(ob_walls)
scene.collection.objects.link(ob_walls_001)
col_collection_1.objects.link(ob_windowframe2)
col_collection_1.objects.link(ob_glas)
col_window_front.objects.link(ob_window)
col_window_front.objects.link(ob_glas_002)
col_window_front.objects.link(ob_window_frame_001)
col_window_front.objects.link(ob_cube)
col_window_front_004.objects.link(ob_window_004)
col_window_front_004.objects.link(ob_glas_001)
col_windowscorner.objects.link(ob_cube_010)
col_windowscorner.objects.link(ob_cube_023)
col_windowscorner_001.objects.link(ob_cube_036)
col_windowscorner_001.objects.link(ob_cube_037)
col_windowscorner_001.objects.link(ob_cube_041)
col_windowscorner_001.objects.link(ob_cube_040)
col_windowscorner_001.objects.link(ob_cube_039)
col_windowscorner_001.objects.link(ob_cube_038)

# ---- scene / render settings (as saved in the file)
scene.frame_start = 1; scene.frame_end = 250; scene.frame_set(154)
scene.render.engine = 'BLENDER_EEVEE_NEXT'
scene.cycles.samples = 128
scene.cycles.sampling_pattern = 'TABULATED_SOBOL'
scene.cycles.use_adaptive_sampling = False
scene.cycles.use_light_tree = False
scene.view_settings.view_transform = 'Filmic'
bpy.context.view_layer.update()

# ---- added for rendering (the .blend has no active camera and no usable light): camera, sun
cam_auto = bpy.data.cameras.new('AutoCamera')
cam_auto.lens = 50.0
cam_auto.sensor_width = 36.0
cam_auto.clip_end = 1000.0
ob_auto_camera = bpy.data.objects.new('AutoCamera', cam_auto)
scene.collection.objects.link(ob_auto_camera)
ob_auto_camera.location = (14.4919, -17.3758, 13.8553)
ob_auto_camera.rotation_euler = (1.09748, -7.21219e-08, 0.694738)
scene.camera = ob_auto_camera
light_auto_sun = bpy.data.lights.new('AutoSun', 'SUN')
light_auto_sun.energy = 3.0
light_auto_sun.angle = 0.0523599
ob_auto_sun = bpy.data.objects.new('AutoSun', light_auto_sun)
scene.collection.objects.link(ob_auto_sun)
ob_auto_sun.rotation_euler = (0.872665, 0.174533, 0.523599)
bpy.context.view_layer.update()
